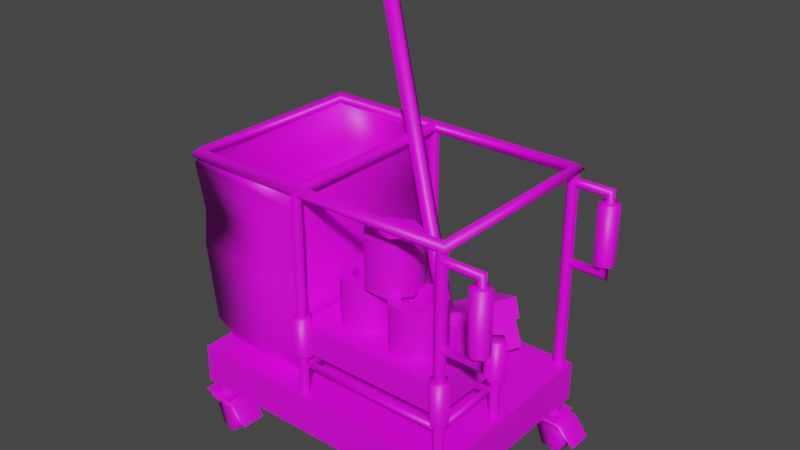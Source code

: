 # Source: 3291_CleaningTrolley.blend  (saved by Blender 2.90.8; exported with 4.5.12 LTS)
import bpy
from mathutils import Matrix  # noqa: F401  (used for matrix-valued properties, if any)

bpy.ops.wm.read_factory_settings(use_empty=True)
scene = bpy.context.scene
scene.name = 'Scene'

# ---- materials (node trees are filled in below, after node groups)
mat_material_001 = bpy.data.materials.new('Material.001')
mat_material_001.use_transparent_shadow = False

# ---- material node trees
mat_material_001.use_nodes = True; mat_material_001.node_tree.nodes.clear()
_N = mat_material_001.node_tree.nodes; _L = mat_material_001.node_tree.links
n0 = _N.new('ShaderNodeBsdfPrincipled'); n0.name = 'Principled BSDF'; n0.location = (10, 300)
n0.distribution = 'GGX'
n0.subsurface_method = 'BURLEY'
n0.inputs[3].default_value = 1.45
n0.inputs[27].default_value = (0.0, 0.0, 0.0, 1.0)
n0.inputs[28].default_value = 1.0
n1 = _N.new('ShaderNodeOutputMaterial'); n1.name = 'Material Output'; n1.location = (300, 300)
n2 = _N.new('ShaderNodeTexImage'); n2.name = 'Image Texture'; n2.location = (-433, 194)
_L.new(n0.outputs[0], n1.inputs[0])
_L.new(n2.outputs[0], n0.inputs[0])
n1.is_active_output = True

# ---- world
world_world = bpy.data.worlds.new('World'); scene.world = world_world
world_world.use_nodes = True; world_world.node_tree.nodes.clear()
_N = world_world.node_tree.nodes; _L = world_world.node_tree.links
n0 = _N.new('ShaderNodeOutputWorld'); n0.name = 'World Output'; n0.location = (300, 300)
n1 = _N.new('ShaderNodeBackground'); n1.name = 'Background'; n1.location = (10, 300)
n1.inputs[0].default_value = (0.05088, 0.05088, 0.05088, 1.0)
_L.new(n1.outputs[0], n0.inputs[0])
n0.is_active_output = True
world_world.color = (0.05088, 0.05088, 0.05088)
world_world.use_sun_shadow = False
world_world.sun_shadow_jitter_overblur = 0.0

# ---- meshes
me_3291_cleaningtrolley = bpy.data.meshes.new('3291_CleaningTrolley')
me_3291_cleaningtrolley.from_pydata([(-0.1715, -0.08213, 0.1092), (-0.1717, -0.09742, 0.3503), (-0.1764, 0.09649, 0.1103), (-0.1717, 0.1094, 0.3503), (-0.05991, -0.08213, 0.1092), (-0.04689, -0.09742, 0.3503), (-0.05991, 0.09412, 0.1092), (-0.04689, 0.1094, 0.3503), (-0.1878, -0.1084, 0.343), (-0.1878, 0.1204, 0.3298), (-0.03765, 0.1204, 0.3298), (-0.03765, -0.1084, 0.3298), (-0.1826, 0.1188, 0.1821), (-0.04068, 0.1192, 0.2318), (-0.04068, -0.1072, 0.2318), (-0.183, -0.1072, 0.2444), (-0.1866, -0.09983, 0.2837), (-0.1772, 0.1118, 0.2922), (-0.04434, 0.1118, 0.2837), (-0.04434, -0.09983, 0.2837), (-0.04456, 0.1184, 0.1545), (-0.04456, -0.1065, 0.173), (-0.1839, -0.09685, 0.1417), (-0.05022, 0.1098, 0.1289), (-0.05022, -0.09776, 0.1289), (-0.1847, -0.1034, 0.3503), (-0.1847, 0.1153, 0.3503), (-0.04079, 0.1153, 0.3503), (-0.04079, -0.1034, 0.3503), (-0.1601, -0.06311, 0.1417), (-0.1543, 0.0578, 0.1402), (-0.06745, 0.06529, 0.1417), (-0.06711, -0.0658, 0.1644), (-0.165, 0.09805, 0.3046), (-0.0438, 0.1069, 0.3136), (-0.0438, -0.09493, 0.3046), (-0.1782, -0.09493, 0.3046), (-0.1695, 0.1025, 0.2371), (-0.1695, -0.09046, 0.2227), (-0.0601, 0.09479, 0.1937), (-0.04987, -0.09311, 0.2547), (-0.1856, -0.1166, 0.06332), (-0.1856, -0.1166, 0.1108), (-0.1856, 0.1268, 0.06332), (-0.1856, 0.1268, 0.1108), (0.1622, -0.1166, 0.06332), (0.1622, -0.1166, 0.1108), (0.1622, 0.1268, 0.06332), (0.1622, 0.1268, 0.1108), (-0.03612, -0.1137, 0.109), (-0.03612, -0.1137, 0.3527), (-0.04367, -0.1064, 0.109), (-0.04367, -0.1064, 0.3527), (-0.02857, -0.1064, 0.109), (-0.02857, -0.1064, 0.3527), (-0.03612, -0.09902, 0.109), (-0.03612, -0.09902, 0.3527), (0.1499, -0.1137, 0.109), (0.1499, -0.1137, 0.3527), (0.1424, -0.1064, 0.109), (0.1424, -0.1064, 0.3527), (0.1575, -0.1064, 0.109), (0.1575, -0.1064, 0.3527), (0.1499, -0.09902, 0.109), (0.1499, -0.09902, 0.3527), (-0.03612, 0.1108, 0.109), (-0.03612, 0.1108, 0.3527), (-0.04367, 0.1181, 0.109), (-0.04367, 0.1181, 0.3527), (-0.02857, 0.1181, 0.109), (-0.02857, 0.1181, 0.3527), (-0.03612, 0.1255, 0.109), (-0.03612, 0.1255, 0.3527), (-0.1885, 0.1263, 0.3537), (-0.1741, 0.1114, 0.3537), (-0.181, 0.1186, 0.3612), (-0.181, 0.1186, 0.3461), (-0.181, -0.1061, 0.3612), (-0.181, -0.1061, 0.3461), (-0.1741, -0.09887, 0.3537), (-0.1885, -0.1138, 0.3537), (0.1592, 0.1263, 0.3537), (0.1448, 0.1114, 0.3537), (0.1517, 0.1186, 0.3612), (0.1517, 0.1186, 0.3461), (0.1517, -0.1061, 0.3612), (0.1517, -0.1061, 0.3461), (0.1448, -0.09887, 0.3537), (0.1592, -0.1138, 0.3537), (-0.02811, -0.1057, 0.3537), (-0.02811, 0.1178, 0.3537), (-0.03566, -0.1057, 0.3614), (-0.03566, 0.1178, 0.3614), (-0.03566, -0.1057, 0.3459), (-0.03566, 0.1178, 0.3459), (-0.04321, -0.1057, 0.3537), (-0.04321, 0.1178, 0.3537), (0.1499, 0.1108, 0.109), (0.1499, 0.1108, 0.3527), (0.1424, 0.1181, 0.109), (0.1424, 0.1181, 0.3527), (0.1575, 0.1181, 0.109), (0.1575, 0.1181, 0.3527), (0.1499, 0.1255, 0.109), (0.1499, 0.1255, 0.3527), (-0.03577, -0.1064, 0.1633), (-0.03577, -0.1064, 0.1985), (-0.03577, -0.00994, 0.1633), (-0.03577, -0.00994, 0.1985), (0.1475, -0.1064, 0.1633), (0.1475, -0.1064, 0.1985), (0.1475, -0.00994, 0.1633), (0.1475, -0.00994, 0.1985), (0.1503, -0.1063, 0.3336), (0.1503, -0.1063, 0.2491), (0.201, -0.1063, 0.3456), (0.19, -0.1063, 0.3333), (0.1947, -0.1112, 0.3388), (0.1947, -0.1014, 0.3388), (0.1947, -0.1112, 0.2438), (0.1947, -0.1014, 0.2438), (0.19, -0.1063, 0.2494), (0.201, -0.1063, 0.2371), (0.1505, -0.1063, 0.3453), (0.1504, -0.1116, 0.3393), (0.1505, -0.1116, 0.2434), (0.1507, -0.1063, 0.2374), (0.1501, -0.101, 0.3393), (0.1503, -0.101, 0.2434), (0.1503, 0.1186, 0.3336), (0.1503, 0.1186, 0.2491), (0.201, 0.1186, 0.3456), (0.19, 0.1186, 0.3333), (0.1947, 0.1137, 0.3388), (0.1947, 0.1235, 0.3388), (0.1947, 0.1137, 0.2438), (0.1947, 0.1235, 0.2438), (0.19, 0.1186, 0.2494), (0.201, 0.1186, 0.2371), (0.1505, 0.1186, 0.3453), (0.1504, 0.1133, 0.3393), (0.1505, 0.1133, 0.2434), (0.1507, 0.1186, 0.2374), (0.1501, 0.1238, 0.3393), (0.1503, 0.1238, 0.2434), (-0.1853, -0.1157, 0.03817), (-0.1878, -0.1157, 0.04801), (-0.1853, -0.08795, 0.03817), (-0.1878, -0.08795, 0.04801), (-0.1556, -0.1172, 0.03798), (-0.1465, -0.1172, 0.04214), (-0.1556, -0.08644, 0.03798), (-0.1465, -0.08644, 0.04214), (-0.1304, -0.08644, 0.01947), (-0.1304, -0.1172, 0.01947), (0.1343, -0.1157, 0.03817), (0.1318, -0.1157, 0.04801), (0.1343, -0.08795, 0.03817), (0.1318, -0.08795, 0.04801), (0.164, -0.1172, 0.03798), (0.1731, -0.1172, 0.04214), (0.164, -0.08644, 0.03798), (0.1731, -0.08644, 0.04214), (0.1891, -0.08644, 0.01947), (0.1891, -0.1172, 0.01947), (-0.1853, 0.09855, 0.03817), (-0.1878, 0.09855, 0.04801), (-0.1853, 0.1263, 0.03817), (-0.1878, 0.1263, 0.04801), (-0.1556, 0.09703, 0.03798), (-0.1465, 0.09703, 0.04214), (-0.1556, 0.1278, 0.03798), (-0.1465, 0.1278, 0.04214), (-0.1304, 0.1278, 0.01947), (-0.1304, 0.09703, 0.01947), (0.1343, 0.09855, 0.03817), (0.1318, 0.09855, 0.04801), (0.1343, 0.1263, 0.03817), (0.1318, 0.1263, 0.04801), (0.164, 0.09703, 0.03798), (0.1731, 0.09703, 0.04214), (0.164, 0.1278, 0.03798), (0.1731, 0.1278, 0.04214), (0.1891, 0.1278, 0.01947), (0.1891, 0.09703, 0.01947), (0.1499, -0.1192, 0.1594), (0.1499, -0.1192, 0.2059), (0.1368, -0.1064, 0.1594), (0.1368, -0.1064, 0.2059), (0.1631, -0.1064, 0.1594), (0.1631, -0.1064, 0.2059), (0.1499, -0.09355, 0.1594), (0.1499, -0.09355, 0.2059), (-0.03592, -0.1192, 0.1594), (-0.03592, -0.1192, 0.2059), (-0.04909, -0.1064, 0.1594), (-0.04909, -0.1064, 0.2059), (-0.02274, -0.1064, 0.1594), (-0.02274, -0.1064, 0.2059), (-0.03592, -0.09355, 0.1594), (-0.03592, -0.09355, 0.2059), (-0.03612, -0.0174, 0.109), (-0.03612, -0.0174, 0.1921), (-0.04367, -0.01006, 0.109), (-0.04367, -0.01006, 0.1921), (-0.02857, -0.01006, 0.109), (-0.02857, -0.01006, 0.1921), (-0.03612, -0.002717, 0.109), (-0.03612, -0.002717, 0.1921), (0.1499, -0.0174, 0.109), (0.1499, -0.0174, 0.1921), (0.1424, -0.01006, 0.109), (0.1424, -0.01006, 0.1921), (0.1575, -0.01006, 0.109), (0.1575, -0.01006, 0.1921), (0.1499, -0.002717, 0.109), (0.1499, -0.002717, 0.1921), (0.1499, -0.02287, 0.1594), (0.1499, -0.02287, 0.2059), (0.1368, -0.01006, 0.1594), (0.1368, -0.01006, 0.2059), (0.1631, -0.01006, 0.1594), (0.1631, -0.01006, 0.2059), (0.1499, 0.002751, 0.1594), (0.1499, 0.002751, 0.2059), (-0.03592, -0.02287, 0.1594), (-0.03592, -0.02287, 0.2059), (-0.04909, -0.01006, 0.1594), (-0.04909, -0.01006, 0.2059), (-0.02274, -0.01006, 0.1594), (-0.02274, -0.01006, 0.2059), (-0.03592, 0.002751, 0.1594), (-0.03592, 0.002751, 0.2059), (0.03597, 0.04796, 0.1601), (-0.1102, 0.1059, 0.5633), (0.04847, 0.0533, 0.164), (-0.0977, 0.1113, 0.5672), (0.04038, 0.03542, 0.1638), (-0.1058, 0.09338, 0.567), (0.05288, 0.04077, 0.1678), (-0.09328, 0.09873, 0.5709), (0.05576, 0.121, 0.1395), (0.04724, 0.1244, 0.163), (0.105, 0.1001, 0.1617), (0.09645, 0.1035, 0.1852), (-0.006087, -0.0157, 0.1382), (-0.0146, -0.01232, 0.1616), (0.04312, -0.03661, 0.1604), (0.03461, -0.03323, 0.1839), (0.0665, 0.114, 0.1083), (0.05469, 0.1166, 0.142), (0.1144, 0.09368, 0.13), (0.1009, 0.09691, 0.1629), (0.00626, -0.01915, 0.107), (-0.003434, -0.01194, 0.1408), (0.0542, -0.03952, 0.1287), (0.04281, -0.03159, 0.1617), (-0.03771, -0.01013, 0.1434), (-0.02731, -0.02151, 0.1434), (-0.03214, -0.01608, 0.1487), (-0.03214, -0.01608, 0.1382), (-0.03214, -0.1002, 0.1487), (-0.03214, -0.1002, 0.1382), (-0.02731, -0.09475, 0.1434), (-0.03771, -0.1061, 0.1434), (0.15, -0.01013, 0.1434), (0.1396, -0.02151, 0.1434), (0.1445, -0.01608, 0.1487), (0.1445, -0.01608, 0.1382), (0.1445, -0.1002, 0.1487), (0.1445, -0.1002, 0.1382), (0.1396, -0.09475, 0.1434), (0.15, -0.1061, 0.1434), (0.01455, -0.0365, 0.2564), (0.02907, -0.0433, 0.2564), (0.04098, -0.03406, 0.2564), (0.01455, -0.02169, 0.2564), (0.1954, -0.1064, 0.3284), (0.1954, -0.09508, 0.2563), (0.1954, -0.09508, 0.3284), (0.2055, -0.1008, 0.2563), (0.2055, -0.1008, 0.3284), (0.2055, -0.1121, 0.2563), (0.2055, -0.1121, 0.3284), (0.1954, -0.1178, 0.2563), (0.1954, -0.1178, 0.3284), (0.1853, -0.1121, 0.2563), (0.1853, -0.1121, 0.3284), (0.1853, -0.1008, 0.2563), (0.1853, -0.1008, 0.3284), (0.1954, 0.1184, 0.3284), (0.1954, 0.1298, 0.2563), (0.1954, 0.1298, 0.3284), (0.2055, 0.1241, 0.2563), (0.2055, 0.1241, 0.3284), (0.2055, 0.1128, 0.2563), (0.2055, 0.1128, 0.3284), (0.1954, 0.1071, 0.2563), (0.1954, 0.1071, 0.3284), (0.1853, 0.1128, 0.2563), (0.1853, 0.1128, 0.3284), (0.1853, 0.1241, 0.2563), (0.1853, 0.1241, 0.3284), (-0.1716, -0.09057, 0.04266), (-0.1716, -0.09057, 0.06678), (-0.1594, -0.09915, 0.04266), (-0.1594, -0.09915, 0.06678), (-0.1641, -0.113, 0.04266), (-0.1641, -0.113, 0.06678), (-0.1791, -0.113, 0.04266), (-0.1791, -0.113, 0.06678), (-0.1837, -0.09915, 0.04266), (-0.1837, -0.09915, 0.06678), (-0.1615, -0.09315, 0.02081), (-0.1662, -0.1109, 0.02081), (-0.1505, -0.09595, 0.04083), (-0.1553, -0.1137, 0.04083), (-0.1396, -0.09874, 0.02081), (-0.1444, -0.1165, 0.02081), (-0.1505, -0.09595, 0.0007799), (-0.1553, -0.1137, 0.0007798), (-0.1724, -0.09036, 0.0007799), (-0.1772, -0.1081, 0.0007799), (-0.1833, -0.08757, 0.02081), (-0.1881, -0.1053, 0.02081), (-0.1724, -0.09036, 0.04083), (-0.1772, -0.1081, 0.04083), (0.148, -0.09057, 0.04266), (0.148, -0.09057, 0.06678), (0.1602, -0.09915, 0.04266), (0.1602, -0.09915, 0.06678), (0.1555, -0.113, 0.04266), (0.1555, -0.113, 0.06678), (0.1405, -0.113, 0.04266), (0.1405, -0.113, 0.06678), (0.1359, -0.09915, 0.04266), (0.1359, -0.09915, 0.06678), (0.1581, -0.09315, 0.02081), (0.1534, -0.1109, 0.02081), (0.1691, -0.09595, 0.04083), (0.1643, -0.1137, 0.04083), (0.18, -0.09874, 0.02081), (0.1752, -0.1165, 0.02081), (0.1691, -0.09595, 0.0007798), (0.1643, -0.1137, 0.0007798), (0.1472, -0.09036, 0.0007798), (0.1424, -0.1081, 0.0007798), (0.1363, -0.08757, 0.02081), (0.1315, -0.1053, 0.02081), (0.1472, -0.09036, 0.04083), (0.1424, -0.1081, 0.04083), (-0.1716, 0.1237, 0.04266), (-0.1716, 0.1237, 0.06678), (-0.1594, 0.1151, 0.04266), (-0.1594, 0.1151, 0.06678), (-0.1641, 0.1012, 0.04266), (-0.1641, 0.1012, 0.06678), (-0.1791, 0.1012, 0.04266), (-0.1791, 0.1012, 0.06678), (-0.1837, 0.1151, 0.04266), (-0.1837, 0.1151, 0.06678), (-0.1615, 0.1211, 0.02081), (-0.1662, 0.1033, 0.02081), (-0.1505, 0.1183, 0.04083), (-0.1553, 0.1006, 0.04083), (-0.1396, 0.1155, 0.02081), (-0.1444, 0.09776, 0.02081), (-0.1505, 0.1183, 0.0007798), (-0.1553, 0.1006, 0.0007798), (-0.1724, 0.1239, 0.0007799), (-0.1772, 0.1061, 0.0007798), (-0.1833, 0.1267, 0.02081), (-0.1881, 0.1089, 0.02081), (-0.1724, 0.1239, 0.04083), (-0.1772, 0.1061, 0.04083), (0.148, 0.1237, 0.04266), (0.148, 0.1237, 0.06678), (0.1602, 0.1151, 0.04266), (0.1602, 0.1151, 0.06678), (0.1555, 0.1012, 0.04266), (0.1555, 0.1012, 0.06678), (0.1405, 0.1012, 0.04266), (0.1405, 0.1012, 0.06678), (0.1359, 0.1151, 0.04266), (0.1359, 0.1151, 0.06678), (0.1581, 0.1211, 0.02081), (0.1534, 0.1033, 0.02081), (0.1691, 0.1183, 0.04083), (0.1643, 0.1006, 0.04083), (0.18, 0.1155, 0.02081), (0.1752, 0.09776, 0.02081), (0.1691, 0.1183, 0.0007798), (0.1643, 0.1006, 0.0007798), (0.1472, 0.1239, 0.0007798), (0.1424, 0.1061, 0.0007798), (0.1363, 0.1267, 0.02081), (0.1315, 0.1089, 0.02081), (0.1472, 0.1239, 0.04083), (0.1424, 0.1061, 0.04083), (-0.1904, -0.12, 0.04995), (-0.1532, -0.12, 0.04783), (-0.1904, -0.08368, 0.04995), (-0.1532, -0.08368, 0.04783), (0.1292, -0.12, 0.04995), (0.1664, -0.12, 0.04783), (0.1292, -0.0836, 0.04995), (0.1664, -0.0836, 0.04783), (-0.1904, 0.0931, 0.04995), (-0.1532, 0.0931, 0.04783), (-0.1904, 0.1295, 0.04995), (-0.1532, 0.1295, 0.04783), (0.1292, 0.0931, 0.04995), (0.1664, 0.0931, 0.04783), (0.1292, 0.1295, 0.04995), (0.1664, 0.1295, 0.04783), (-0.09996, 0.08298, 0.5657), (-0.06501, 0.08735, 0.5529), (-0.1079, 0.122, 0.5564), (-0.07297, 0.1264, 0.5436)], [], [(8, 25, 26, 9), (9, 26, 27, 10), (10, 27, 28, 11), (11, 28, 25, 8), (39, 37, 30, 31), (19, 11, 8, 16), (18, 10, 11, 19), (17, 9, 10, 18), (16, 8, 9, 17), (22, 15, 12), (12, 13, 20), (20, 13, 14, 21), (21, 14, 15, 22), (15, 16, 17, 12), (12, 17, 18, 13), (13, 18, 19, 14), (14, 19, 16, 15), (24, 21, 22), (23, 20, 21, 24), (2, 12, 20, 23), (22, 12, 2), (0, 22, 2), (2, 23, 6), (6, 23, 24, 4), (4, 24, 22, 0), (1, 3, 26, 25), (3, 7, 27, 26), (7, 5, 28, 27), (5, 1, 25, 28), (31, 30, 29, 32), (40, 39, 31, 32), (37, 38, 29, 30), (38, 40, 32, 29), (1, 5, 35, 36), (3, 1, 36, 33), (5, 7, 34, 35), (7, 3, 33, 34), (36, 35, 40, 38), (33, 36, 38, 37), (35, 34, 39, 40), (34, 33, 37, 39), (41, 42, 44, 43), (47, 48, 46, 45), (43, 44, 48, 47), (45, 46, 42, 41), (48, 44, 42, 46), (49, 50, 52, 51), (51, 52, 56, 55), (55, 56, 54, 53), (53, 54, 50, 49), (57, 58, 60, 59), (59, 60, 64, 63), (63, 64, 62, 61), (61, 62, 58, 57), (65, 66, 68, 67), (67, 68, 72, 71), (71, 72, 70, 69), (69, 70, 66, 65), (83, 75, 74, 82), (80, 73, 76, 78), (80, 77, 75, 73), (76, 74, 79, 78), (74, 75, 77, 79), (85, 77, 80, 88), (81, 73, 75, 83), (84, 76, 73, 81), (88, 86, 84, 81), (88, 81, 83, 85), (84, 86, 87, 82), (82, 87, 85, 83), (86, 78, 79, 87), (88, 80, 78, 86), (87, 79, 77, 85), (82, 74, 76, 84), (89, 90, 92, 91), (91, 92, 96, 95), (95, 96, 94, 93), (93, 94, 90, 89), (97, 98, 100, 99), (99, 100, 104, 103), (103, 104, 102, 101), (101, 102, 98, 97), (111, 112, 110, 109), (107, 108, 112, 111), (109, 110, 106, 105), (112, 108, 106, 110), (117, 124, 113, 116), (119, 125, 126, 122), (115, 123, 124, 117), (118, 127, 123, 115), (122, 120, 118, 115), (122, 115, 117, 119), (118, 120, 121, 116), (116, 121, 119, 117), (120, 128, 114, 121), (122, 126, 128, 120), (121, 114, 125, 119), (116, 113, 127, 118), (133, 140, 129, 132), (135, 141, 142, 138), (131, 139, 140, 133), (134, 143, 139, 131), (138, 136, 134, 131), (138, 131, 133, 135), (134, 136, 137, 132), (132, 137, 135, 133), (136, 144, 130, 137), (138, 142, 144, 136), (137, 130, 141, 135), (132, 129, 143, 134), (145, 146, 148, 147), (147, 148, 152, 151), (152, 150, 154, 153), (149, 150, 146, 145), (152, 148, 146, 150), (151, 152, 153), (150, 149, 154), (149, 151, 153, 154), (155, 156, 158, 157), (157, 158, 162, 161), (162, 160, 164, 163), (159, 160, 156, 155), (162, 158, 156, 160), (161, 162, 163), (160, 159, 164), (159, 161, 163, 164), (165, 166, 168, 167), (167, 168, 172, 171), (172, 170, 174, 173), (169, 170, 166, 165), (172, 168, 166, 170), (171, 172, 173), (170, 169, 174), (169, 171, 173, 174), (175, 176, 178, 177), (177, 178, 182, 181), (182, 180, 184, 183), (179, 180, 176, 175), (182, 178, 176, 180), (181, 182, 183), (180, 179, 184), (179, 181, 183, 184), (185, 186, 188, 187), (187, 188, 192, 191), (191, 192, 190, 189), (189, 190, 186, 185), (192, 188, 186, 190), (193, 194, 196, 195), (195, 196, 200, 199), (199, 200, 198, 197), (197, 198, 194, 193), (200, 196, 194, 198), (201, 202, 204, 203), (203, 204, 208, 207), (207, 208, 206, 205), (205, 206, 202, 201), (209, 210, 212, 211), (211, 212, 216, 215), (215, 216, 214, 213), (213, 214, 210, 209), (217, 218, 220, 219), (219, 220, 224, 223), (223, 224, 222, 221), (221, 222, 218, 217), (224, 220, 218, 222), (225, 226, 228, 227), (227, 228, 232, 231), (231, 232, 230, 229), (229, 230, 226, 225), (232, 228, 226, 230), (233, 234, 236, 235), (235, 236, 240, 239), (239, 240, 238, 237), (237, 238, 234, 233), (240, 236, 234, 238), (241, 242, 244, 243), (243, 244, 248, 247), (247, 248, 246, 245), (245, 246, 242, 241), (248, 244, 242, 246), (249, 250, 252, 251), (251, 252, 256, 255), (255, 256, 254, 253), (253, 254, 250, 249), (251, 255, 253, 249), (256, 252, 250, 254), (267, 259, 258, 266), (264, 257, 260, 262), (264, 261, 259, 257), (260, 258, 263, 262), (258, 259, 261, 263), (269, 261, 264, 272), (265, 257, 259, 267), (268, 260, 257, 265), (272, 270, 268, 265), (272, 265, 267, 269), (268, 270, 271, 266), (266, 271, 269, 267), (270, 262, 263, 271), (272, 264, 262, 270), (271, 263, 261, 269), (266, 258, 260, 268), (273, 274, 275, 276), (277, 281, 279), (278, 279, 281, 280), (277, 283, 281), (280, 281, 283, 282), (277, 285, 283), (282, 283, 285, 284), (277, 287, 285), (284, 285, 287, 286), (277, 289, 287), (286, 287, 289, 288), (277, 279, 289), (288, 289, 279, 278), (290, 294, 292), (291, 292, 294, 293), (290, 296, 294), (293, 294, 296, 295), (290, 298, 296), (295, 296, 298, 297), (290, 300, 298), (297, 298, 300, 299), (290, 302, 300), (299, 300, 302, 301), (290, 292, 302), (301, 302, 292, 291), (303, 304, 306, 305), (305, 306, 308, 307), (307, 308, 310, 309), (309, 310, 312, 311), (311, 312, 304, 303), (313, 315, 317), (314, 318, 316), (315, 316, 318, 317), (313, 317, 319), (314, 320, 318), (317, 318, 320, 319), (313, 319, 321), (314, 322, 320), (313, 321, 323), (314, 324, 322), (321, 322, 324, 323), (313, 323, 325), (314, 326, 324), (323, 324, 326, 325), (313, 325, 315), (314, 316, 326), (325, 326, 316, 315), (327, 328, 330, 329), (329, 330, 332, 331), (331, 332, 334, 333), (333, 334, 336, 335), (335, 336, 328, 327), (337, 339, 341), (338, 342, 340), (339, 340, 342, 341), (337, 341, 343), (338, 344, 342), (341, 342, 344, 343), (337, 343, 345), (338, 346, 344), (337, 345, 347), (338, 348, 346), (345, 346, 348, 347), (337, 347, 349), (338, 350, 348), (347, 348, 350, 349), (337, 349, 339), (338, 340, 350), (349, 350, 340, 339), (351, 352, 354, 353), (353, 354, 356, 355), (355, 356, 358, 357), (357, 358, 360, 359), (359, 360, 352, 351), (361, 363, 365), (362, 366, 364), (363, 364, 366, 365), (361, 365, 367), (362, 368, 366), (365, 366, 368, 367), (361, 367, 369), (362, 370, 368), (361, 369, 371), (362, 372, 370), (369, 370, 372, 371), (361, 371, 373), (362, 374, 372), (371, 372, 374, 373), (361, 373, 363), (362, 364, 374), (373, 374, 364, 363), (375, 376, 378, 377), (377, 378, 380, 379), (379, 380, 382, 381), (381, 382, 384, 383), (383, 384, 376, 375), (385, 387, 389), (386, 390, 388), (387, 388, 390, 389), (385, 389, 391), (386, 392, 390), (389, 390, 392, 391), (385, 391, 393), (386, 394, 392), (385, 393, 395), (386, 396, 394), (393, 394, 396, 395), (385, 395, 397), (386, 398, 396), (395, 396, 398, 397), (385, 397, 387), (386, 388, 398), (397, 398, 388, 387), (399, 400, 402, 401), (403, 404, 406, 405), (407, 408, 410, 409), (411, 412, 414, 413), (415, 416, 418, 417)])
me_3291_cleaningtrolley.polygons.foreach_set('use_smooth', [1, 1, 1, 1, 1, 1, 1, 1, 1, 1, 1, 1, 1, 1, 1, 1, 1, 1, 1, 1, 1, 1, 1, 1, 1, 1, 1, 1, 1, 1, 1, 1, 1, 1, 1, 1, 1, 1, 1, 1, 1, 0, 0, 0, 0, 0, 1, 1, 1, 1, 1, 1, 1, 1, 1, 1, 1, 1, 1, 1, 1, 1, 1, 1, 1, 1, 1, 1, 1, 1, 1, 1, 1, 1, 1, 1, 1, 1, 1, 1, 1, 1, 0, 0, 0, 0, 1, 1, 1, 1, 1, 1, 1, 1, 1, 1, 1, 1, 1, 1, 1, 1, 1, 1, 1, 1, 1, 1, 1, 1, 1, 1, 1, 1, 1, 1, 1, 1, 1, 1, 1, 1, 1, 1, 1, 1, 1, 1, 1, 1, 1, 1, 1, 1, 1, 1, 1, 1, 1, 1, 1, 1, 1, 1, 1, 1, 1, 1, 1, 1, 1, 1, 1, 1, 1, 1, 1, 1, 1, 1, 1, 1, 1, 1, 1, 1, 1, 1, 1, 1, 1, 1, 1, 1, 1, 0, 0, 0, 0, 0, 0, 0, 0, 0, 0, 0, 1, 1, 1, 1, 1, 1, 1, 1, 1, 1, 1, 1, 1, 1, 1, 1, 1, 1, 1, 1, 1, 1, 1, 1, 1, 1, 1, 1, 1, 1, 1, 1, 1, 1, 1, 1, 1, 1, 1, 1, 1, 1, 1, 1, 1, 1, 1, 1, 1, 1, 1, 1, 1, 1, 1, 1, 1, 1, 1, 1, 1, 1, 1, 1, 1, 1, 1, 1, 1, 1, 1, 1, 1, 1, 1, 1, 1, 1, 1, 1, 1, 1, 1, 1, 1, 1, 1, 1, 1, 1, 1, 1, 1, 1, 1, 1, 1, 1, 1, 1, 1, 1, 1, 1, 1, 1, 1, 1, 1, 1, 1, 1, 1, 1, 1, 1, 1, 1, 1, 1, 1, 1, 1, 1, 1, 1, 1, 1, 1, 0, 0, 0, 0, 0])
_k = set([(145, 146), (145, 147), (145, 149), (146, 148), (147, 148), (147, 151), (149, 151), (149, 154), (151, 153), (153, 154), (155, 156), (155, 157), (155, 159), (156, 158), (157, 158), (157, 161), (159, 164), (161, 163), (163, 164), (165, 166), (165, 167), (165, 169), (166, 168), (167, 168), (167, 171), (169, 174), (171, 173), (173, 174), (175, 176), (175, 177), (175, 179), (176, 178), (177, 178), (177, 181), (179, 184), (181, 183), (183, 184), (273, 274), (275, 276)])
me_3291_cleaningtrolley.attributes.new('sharp_edge', 'BOOLEAN', 'EDGE').data.foreach_set('value', [ (min(e.vertices), max(e.vertices)) in _k for e in me_3291_cleaningtrolley.edges])
_uv = me_3291_cleaningtrolley.uv_layers.new(name='UVMap')
_uv.uv.foreach_set('vector', [0.1154, 0.0317, 0.1163, 0.02608, 0.2624, 0.01244, 0.2629, 0.02863, 0.2629, 0.02863, 0.2624, 0.01244, 0.3602, 0.02603, 0.3575, 0.03965, 0.3575, 0.03965, 0.3602, 0.02603, 0.5052, 0.05059, 0.5063, 0.0649, 0.0125, 0.03116, 0.01712, 0.01382, 0.1163, 0.02608, 0.1154, 0.0317, 0.1863, 0.3219, 0.2489, 0.2894, 0.2539, 0.3613, 0.1892, 0.3613, 0.0157, 0.07217, 0.0125, 0.03116, 0.1154, 0.0317, 0.1194, 0.0722, 0.3537, 0.06897, 0.3575, 0.03965, 0.5063, 0.0649, 0.4935, 0.09829, 0.2632, 0.05543, 0.2629, 0.02863, 0.3575, 0.03965, 0.3537, 0.06897, 0.1194, 0.0722, 0.1154, 0.0317, 0.2629, 0.02863, 0.2632, 0.05543, 0.1265, 0.164, 0.1169, 0.09794, 0.2642, 0.1307, 0.2642, 0.1307, 0.3486, 0.1011, 0.3419, 0.1455, 0.3419, 0.1455, 0.3486, 0.1011, 0.4916, 0.1321, 0.482, 0.1733, 0.02261, 0.1613, 0.01483, 0.1143, 0.1169, 0.09794, 0.1265, 0.164, 0.1169, 0.09794, 0.1194, 0.0722, 0.2632, 0.05543, 0.2642, 0.1307, 0.2642, 0.1307, 0.2632, 0.05543, 0.3537, 0.06897, 0.3486, 0.1011, 0.3486, 0.1011, 0.3537, 0.06897, 0.4935, 0.09829, 0.4916, 0.1321, 0.01483, 0.1143, 0.0157, 0.07217, 0.1194, 0.0722, 0.1169, 0.09794, 0.03609, 0.1969, 0.02261, 0.1613, 0.1265, 0.164, 0.3411, 0.1618, 0.3419, 0.1455, 0.482, 0.1733, 0.467, 0.2025, 0.2617, 0.1852, 0.2642, 0.1307, 0.3419, 0.1455, 0.3411, 0.1618, 0.1265, 0.164, 0.2642, 0.1307, 0.2617, 0.1852, 0.1311, 0.1889, 0.1265, 0.164, 0.2617, 0.1852, 0.2617, 0.1852, 0.3411, 0.1618, 0.342, 0.1772, 0.342, 0.1772, 0.3411, 0.1618, 0.467, 0.2025, 0.4518, 0.2139, 0.04876, 0.2134, 0.03609, 0.1969, 0.1265, 0.164, 0.1311, 0.1889, 0.6194, 0.156, 0.6194, 0.01637, 0.6281, 0.01237, 0.6281, 0.16, 0.6194, 0.01637, 0.5351, 0.01637, 0.531, 0.01237, 0.6281, 0.01237, 0.5351, 0.01637, 0.5351, 0.156, 0.531, 0.16, 0.531, 0.01237, 0.5351, 0.156, 0.6194, 0.156, 0.6281, 0.16, 0.531, 0.16, 0.8808, 0.6966, 0.9391, 0.7046, 0.9404, 0.7863, 0.8758, 0.7863, 0.05039, 0.3326, 0.1863, 0.3219, 0.1892, 0.3613, 0.09725, 0.3887, 0.2489, 0.2894, 0.3643, 0.3212, 0.3407, 0.3733, 0.2539, 0.3613, 0.3643, 0.3212, 0.4448, 0.3328, 0.4064, 0.3889, 0.3407, 0.3733, 0.3896, 0.2452, 0.4685, 0.2722, 0.4605, 0.3018, 0.3784, 0.2729, 0.252, 0.2104, 0.3896, 0.2452, 0.3784, 0.2729, 0.2517, 0.2437, 0.02403, 0.2664, 0.1641, 0.22, 0.1675, 0.2449, 0.03659, 0.2979, 0.1641, 0.22, 0.252, 0.2104, 0.2517, 0.2437, 0.1675, 0.2449, 0.3784, 0.2729, 0.4605, 0.3018, 0.4448, 0.3328, 0.3643, 0.3212, 0.2517, 0.2437, 0.3784, 0.2729, 0.3643, 0.3212, 0.2489, 0.2894, 0.03659, 0.2979, 0.1675, 0.2449, 0.1863, 0.3219, 0.05039, 0.3326, 0.1675, 0.2449, 0.2517, 0.2437, 0.2489, 0.2894, 0.1863, 0.3219, 0.7293, 0.7504, 0.7052, 0.7504, 0.7052, 0.5659, 0.7293, 0.5659, 0.7293, 0.3814, 0.7052, 0.3814, 0.7052, 0.1969, 0.7293, 0.1969, 0.7293, 0.5659, 0.7052, 0.5659, 0.7052, 0.3814, 0.7293, 0.3814, 0.7293, 0.1969, 0.7052, 0.1969, 0.7052, 0.01237, 0.7293, 0.01237, 0.7052, 0.3814, 0.5007, 0.3814, 0.5007, 0.1969, 0.7052, 0.1969, 0.01237, 0.8285, 0.2598, 0.8285, 0.2598, 0.8395, 0.01237, 0.8395, 0.01237, 0.8395, 0.2598, 0.8395, 0.2598, 0.8506, 0.01237, 0.8506, 0.01237, 0.8506, 0.2598, 0.8506, 0.2598, 0.8616, 0.01237, 0.8616, 0.01237, 0.8616, 0.2598, 0.8616, 0.2598, 0.8727, 0.01237, 0.8727, 0.2845, 0.8483, 0.5319, 0.8483, 0.5319, 0.8593, 0.2845, 0.8593, 0.2845, 0.8593, 0.5319, 0.8593, 0.5319, 0.8704, 0.2845, 0.8704, 0.2845, 0.8704, 0.5319, 0.8704, 0.5319, 0.8814, 0.2845, 0.8814, 0.2845, 0.8814, 0.5319, 0.8814, 0.5319, 0.8924, 0.2845, 0.8924, 0.4577, 0.779, 0.7051, 0.779, 0.7051, 0.7901, 0.4577, 0.7901, 0.4577, 0.7901, 0.7051, 0.7901, 0.7051, 0.8011, 0.4577, 0.8011, 0.4577, 0.8011, 0.7051, 0.8011, 0.7051, 0.8122, 0.4577, 0.8122, 0.4577, 0.8122, 0.7051, 0.8122, 0.7051, 0.8232, 0.4577, 0.8232, 0.8522, 0.1848, 0.8485, 0.4243, 0.8433, 0.4208, 0.8441, 0.1842, 0.2623, 0.7691, 0.431, 0.7748, 0.4255, 0.7821, 0.2622, 0.777, 0.2621, 0.801, 0.2622, 0.7931, 0.4237, 0.7941, 0.429, 0.8014, 0.4255, 0.7821, 0.4202, 0.789, 0.2625, 0.785, 0.2622, 0.777, 0.4202, 0.789, 0.4237, 0.7941, 0.2622, 0.7931, 0.2625, 0.785, 0.02149, 0.7939, 0.2622, 0.7931, 0.2621, 0.801, 0.01623, 0.8014, 0.86, 0.1851, 0.8559, 0.4297, 0.8485, 0.4243, 0.8522, 0.1848, 0.836, 0.1843, 0.8359, 0.4256, 0.8283, 0.431, 0.8283, 0.1843, 0.8327, 0.01575, 0.8401, 0.02134, 0.836, 0.1843, 0.8283, 0.1843, 0.8598, 0.01445, 0.86, 0.1851, 0.8522, 0.1848, 0.8522, 0.01992, 0.836, 0.1843, 0.8401, 0.02134, 0.845, 0.02503, 0.8441, 0.1842, 0.8441, 0.1842, 0.845, 0.02503, 0.8522, 0.01992, 0.8522, 0.1848, 0.01992, 0.7812, 0.2622, 0.777, 0.2625, 0.785, 0.02492, 0.7886, 0.01441, 0.7737, 0.2623, 0.7691, 0.2622, 0.777, 0.01992, 0.7812, 0.02492, 0.7886, 0.2625, 0.785, 0.2622, 0.7931, 0.02149, 0.7939, 0.8441, 0.1842, 0.8433, 0.4208, 0.8359, 0.4256, 0.836, 0.1843, 0.01236, 0.6387, 0.01236, 0.4822, 0.02348, 0.4822, 0.02348, 0.6387, 0.02348, 0.6387, 0.02348, 0.4822, 0.0346, 0.4822, 0.0346, 0.6387, 0.0346, 0.6387, 0.0346, 0.4822, 0.04571, 0.4822, 0.04571, 0.6387, 0.04571, 0.6387, 0.04571, 0.4822, 0.05683, 0.4822, 0.05683, 0.6387, 0.7982, 0.3586, 0.7982, 0.606, 0.7872, 0.606, 0.7872, 0.3586, 0.7872, 0.3586, 0.7872, 0.606, 0.7762, 0.606, 0.7762, 0.3586, 0.7762, 0.3586, 0.7762, 0.606, 0.7651, 0.606, 0.7651, 0.3586, 0.7651, 0.3586, 0.7651, 0.606, 0.7541, 0.606, 0.7541, 0.3586, 0.378, 0.7428, 0.378, 0.7173, 0.4452, 0.7173, 0.4452, 0.7428, 0.2446, 0.7428, 0.2446, 0.7173, 0.378, 0.7173, 0.378, 0.7428, 0.4452, 0.7428, 0.4452, 0.7173, 0.5786, 0.7173, 0.5786, 0.7428, 0.378, 0.7173, 0.378, 0.596, 0.4452, 0.596, 0.4452, 0.7173, 0.03964, 0.7348, 0.02463, 0.6805, 0.03403, 0.678, 0.04708, 0.7263, 0.9103, 0.3489, 0.9099, 0.4048, 0.8998, 0.4045, 0.8998, 0.3409, 0.03138, 0.7449, 0.01506, 0.6832, 0.02463, 0.6805, 0.03964, 0.7348, 0.03953, 0.9078, 0.02443, 0.9625, 0.01495, 0.9594, 0.03127, 0.8977, 0.1685, 0.8977, 0.16, 0.9078, 0.03953, 0.9078, 0.03127, 0.8977, 0.1686, 0.7449, 0.03138, 0.7449, 0.03964, 0.7348, 0.1601, 0.7349, 0.03953, 0.9078, 0.16, 0.9078, 0.1529, 0.9163, 0.04697, 0.9164, 0.04708, 0.7263, 0.153, 0.7263, 0.1601, 0.7349, 0.03964, 0.7348, 0.5703, 0.09818, 0.57, 0.04205, 0.5797, 0.04211, 0.5797, 0.09231, 0.5598, 0.1062, 0.5598, 0.04258, 0.57, 0.04205, 0.5703, 0.09818, 0.9197, 0.3548, 0.9197, 0.405, 0.9099, 0.4048, 0.9103, 0.3489, 0.04697, 0.9164, 0.03394, 0.9647, 0.02443, 0.9625, 0.03953, 0.9078, 0.03964, 0.7348, 0.02463, 0.6805, 0.03403, 0.678, 0.04708, 0.7263, 0.9103, 0.3489, 0.9099, 0.4048, 0.8998, 0.4045, 0.8998, 0.3409, 0.03138, 0.7449, 0.01506, 0.6832, 0.02463, 0.6805, 0.03964, 0.7348, 0.03953, 0.9078, 0.02443, 0.9625, 0.01495, 0.9594, 0.03127, 0.8977, 0.1685, 0.8977, 0.16, 0.9078, 0.03953, 0.9078, 0.03127, 0.8977, 0.1686, 0.7449, 0.03138, 0.7449, 0.03964, 0.7348, 0.1601, 0.7349, 0.03953, 0.9078, 0.16, 0.9078, 0.1529, 0.9163, 0.04698, 0.9164, 0.04708, 0.7263, 0.153, 0.7263, 0.1601, 0.7349, 0.03964, 0.7348, 0.5703, 0.09818, 0.57, 0.04205, 0.5797, 0.04211, 0.5797, 0.09231, 0.5598, 0.1062, 0.5598, 0.04258, 0.57, 0.04205, 0.5703, 0.09818, 0.9197, 0.3548, 0.9197, 0.405, 0.9099, 0.4048, 0.9103, 0.3489, 0.04698, 0.9164, 0.03394, 0.9647, 0.02443, 0.9625, 0.03953, 0.9078, 0.1168, 0.5367, 0.1168, 0.5496, 0.08156, 0.5496, 0.08156, 0.5367, 0.977, 0.5348, 0.9662, 0.5418, 0.9561, 0.4896, 0.9649, 0.4988, 0.2303, 0.9126, 0.2303, 0.9517, 0.1949, 0.9517, 0.1949, 0.9126, 0.2337, 0.6798, 0.2245, 0.671, 0.2767, 0.681, 0.2696, 0.6918, 0.2303, 0.9126, 0.2834, 0.9145, 0.2834, 0.9498, 0.2303, 0.9517, 0.9649, 0.4988, 0.9561, 0.4896, 0.9768, 0.4609, 0.2245, 0.671, 0.2337, 0.6798, 0.1958, 0.6916, 0.4731, 0.9175, 0.5123, 0.9175, 0.5123, 0.9572, 0.4731, 0.9572, 0.1168, 0.5367, 0.1168, 0.5496, 0.08156, 0.5496, 0.08156, 0.5367, 0.977, 0.5348, 0.9662, 0.5418, 0.9561, 0.4896, 0.9649, 0.4988, 0.2303, 0.9126, 0.2303, 0.9517, 0.1949, 0.9517, 0.1949, 0.9126, 0.2337, 0.6798, 0.2245, 0.671, 0.2767, 0.681, 0.2696, 0.6918, 0.2303, 0.9126, 0.2834, 0.9145, 0.2834, 0.9498, 0.2303, 0.9517, 0.9649, 0.4988, 0.9561, 0.4896, 0.9768, 0.4609, 0.2245, 0.671, 0.2337, 0.6798, 0.1958, 0.6916, 0.4731, 0.9175, 0.5123, 0.9175, 0.5123, 0.9572, 0.4731, 0.9572, 0.1168, 0.5367, 0.1168, 0.5496, 0.08156, 0.5496, 0.08156, 0.5367, 0.977, 0.5348, 0.9662, 0.5418, 0.9561, 0.4896, 0.9649, 0.4988, 0.2303, 0.9126, 0.2303, 0.9517, 0.1949, 0.9517, 0.1949, 0.9126, 0.2337, 0.6798, 0.2245, 0.671, 0.2767, 0.681, 0.2696, 0.6918, 0.2303, 0.9126, 0.2834, 0.9145, 0.2834, 0.9498, 0.2303, 0.9517, 0.9649, 0.4988, 0.9561, 0.4896, 0.9768, 0.4609, 0.2245, 0.671, 0.2337, 0.6798, 0.1958, 0.6916, 0.4728, 0.9569, 0.4728, 0.9178, 0.5126, 0.9178, 0.5126, 0.9569, 0.1168, 0.5367, 0.1168, 0.5496, 0.08156, 0.5496, 0.08156, 0.5367, 0.977, 0.5348, 0.9662, 0.5418, 0.9561, 0.4896, 0.9649, 0.4988, 0.2303, 0.9126, 0.2303, 0.9517, 0.1949, 0.9517, 0.1949, 0.9126, 0.2337, 0.6798, 0.2245, 0.671, 0.2767, 0.681, 0.2696, 0.6918, 0.2303, 0.9126, 0.2834, 0.9145, 0.2834, 0.9498, 0.2303, 0.9517, 0.9649, 0.4988, 0.9561, 0.4896, 0.9768, 0.4609, 0.2245, 0.671, 0.2337, 0.6798, 0.1958, 0.6916, 0.5126, 0.9178, 0.5126, 0.9569, 0.4728, 0.9569, 0.4728, 0.9178, 0.8149, 0.9417, 0.8149, 0.8735, 0.845, 0.8735, 0.845, 0.9417, 0.845, 0.9417, 0.845, 0.8735, 0.8752, 0.8735, 0.8752, 0.9417, 0.8752, 0.9417, 0.8752, 0.8735, 0.9054, 0.8735, 0.9054, 0.9417, 0.9054, 0.9417, 0.9054, 0.8735, 0.9355, 0.8735, 0.9355, 0.9417, 0.8752, 0.8735, 0.8752, 0.8433, 0.9054, 0.8433, 0.9054, 0.8735, 0.8505, 0.784, 0.8505, 0.8522, 0.8203, 0.8522, 0.8203, 0.784, 0.8203, 0.784, 0.8203, 0.8522, 0.7901, 0.8522, 0.7901, 0.784, 0.7901, 0.784, 0.7901, 0.8522, 0.76, 0.8522, 0.76, 0.784, 0.76, 0.784, 0.76, 0.8522, 0.7298, 0.8522, 0.7298, 0.784, 0.7901, 0.8522, 0.7901, 0.8824, 0.76, 0.8824, 0.76, 0.8522, 0.847, 0.6009, 0.9764, 0.6009, 0.9764, 0.618, 0.847, 0.618, 0.847, 0.618, 0.9764, 0.618, 0.9764, 0.635, 0.847, 0.635, 0.847, 0.635, 0.9764, 0.635, 0.9764, 0.652, 0.847, 0.652, 0.847, 0.652, 0.9764, 0.652, 0.9764, 0.669, 0.847, 0.669, 0.847, 0.6009, 0.9764, 0.6009, 0.9764, 0.618, 0.847, 0.618, 0.847, 0.618, 0.9764, 0.618, 0.9764, 0.635, 0.847, 0.635, 0.847, 0.635, 0.9764, 0.635, 0.9764, 0.652, 0.847, 0.652, 0.847, 0.652, 0.9764, 0.652, 0.9764, 0.669, 0.847, 0.669, 0.7541, 0.6356, 0.8223, 0.6356, 0.8223, 0.6657, 0.7541, 0.6657, 0.7541, 0.6657, 0.8223, 0.6657, 0.8223, 0.6959, 0.7541, 0.6959, 0.7541, 0.6959, 0.8223, 0.6959, 0.8223, 0.7261, 0.7541, 0.7261, 0.7541, 0.7261, 0.8223, 0.7261, 0.8223, 0.7562, 0.7541, 0.7562, 0.8223, 0.6959, 0.8525, 0.6959, 0.8525, 0.7261, 0.8223, 0.7261, 0.4996, 0.4179, 0.4996, 0.4862, 0.4694, 0.4862, 0.4694, 0.4179, 0.4694, 0.4179, 0.4694, 0.4862, 0.4393, 0.4862, 0.4393, 0.4179, 0.4393, 0.4179, 0.4393, 0.4862, 0.4091, 0.4862, 0.4091, 0.4179, 0.4091, 0.4179, 0.4091, 0.4862, 0.3789, 0.4862, 0.3789, 0.4179, 0.4393, 0.4862, 0.4393, 0.5164, 0.4091, 0.5164, 0.4091, 0.4862, 0.8035, 0.01237, 0.8035, 0.3187, 0.7912, 0.3187, 0.7912, 0.01237, 0.7912, 0.01237, 0.7912, 0.3187, 0.7788, 0.3187, 0.7788, 0.01237, 0.7788, 0.01237, 0.7788, 0.3187, 0.7664, 0.3187, 0.7664, 0.01237, 0.7664, 0.01237, 0.7664, 0.3187, 0.7541, 0.3187, 0.7541, 0.01237, 0.7788, 0.3187, 0.7788, 0.3311, 0.7664, 0.3311, 0.7664, 0.3187, 0.4717, 0.5711, 0.4717, 0.5413, 0.3313, 0.5413, 0.3313, 0.5711, 0.3313, 0.5711, 0.3313, 0.5413, 0.5321, 0.5413, 0.5321, 0.5711, 0.5321, 0.5711, 0.5321, 0.5413, 0.5795, 0.5413, 0.5795, 0.5711, 0.5795, 0.5711, 0.5795, 0.5413, 0.6715, 0.5413, 0.6715, 0.5711, 0.5321, 0.5413, 0.5321, 0.4081, 0.5795, 0.4081, 0.5795, 0.5413, 0.01745, 0.4069, 0.04234, 0.3785, 0.08592, 0.4167, 0.06103, 0.4451, 0.06103, 0.4451, 0.08592, 0.4167, 0.196, 0.513, 0.1711, 0.5415, 0.1711, 0.5415, 0.196, 0.513, 0.2643, 0.5729, 0.2394, 0.6013, 0.2394, 0.6013, 0.2643, 0.5729, 0.3496, 0.6476, 0.3247, 0.676, 0.08578, 0.6389, 0.1711, 0.5415, 0.2394, 0.6013, 0.1541, 0.6987, 0.196, 0.513, 0.2813, 0.4156, 0.3496, 0.4754, 0.2643, 0.5729, 0.9123, 0.1169, 0.9072, 0.3133, 0.9016, 0.3096, 0.903, 0.1156, 0.943, 0.2238, 0.9525, 0.1231, 0.9599, 0.1299, 0.952, 0.2239, 0.9796, 0.2247, 0.9706, 0.2242, 0.9719, 0.1325, 0.9796, 0.1266, 0.9599, 0.1299, 0.9668, 0.1361, 0.9612, 0.2233, 0.952, 0.2239, 0.9668, 0.1361, 0.9719, 0.1325, 0.9706, 0.2242, 0.9612, 0.2233, 0.9682, 0.4219, 0.9706, 0.2242, 0.9796, 0.2247, 0.9766, 0.428, 0.9213, 0.1178, 0.9155, 0.3195, 0.9072, 0.3133, 0.9123, 0.1169, 0.8936, 0.1159, 0.8935, 0.3147, 0.8848, 0.3208, 0.8848, 0.1163, 0.8904, 0.01634, 0.898, 0.02299, 0.8936, 0.1159, 0.8848, 0.1163, 0.9184, 0.01445, 0.9213, 0.1178, 0.9123, 0.1169, 0.9103, 0.02109, 0.8936, 0.1159, 0.898, 0.02299, 0.9029, 0.02693, 0.903, 0.1156, 0.903, 0.1156, 0.9029, 0.02693, 0.9103, 0.02109, 0.9123, 0.1169, 0.9543, 0.4235, 0.952, 0.2239, 0.9612, 0.2233, 0.9624, 0.4182, 0.9456, 0.4297, 0.943, 0.2238, 0.952, 0.2239, 0.9543, 0.4235, 0.9624, 0.4182, 0.9612, 0.2233, 0.9706, 0.2242, 0.9682, 0.4219, 0.903, 0.1156, 0.9016, 0.3096, 0.8935, 0.3147, 0.8936, 0.1159, 0.1718, 0.4086, 0.1685, 0.4219, 0.1559, 0.4248, 0.162, 0.4006, 0.4238, 0.9474, 0.4481, 0.9614, 0.4238, 0.9755, 0.8419, 0.4575, 0.9312, 0.4575, 0.9312, 0.4769, 0.8419, 0.4769, 0.4238, 0.9474, 0.4481, 0.9334, 0.4481, 0.9614, 0.8419, 0.4769, 0.9312, 0.4769, 0.9312, 0.4963, 0.8419, 0.4963, 0.4238, 0.9474, 0.4238, 0.9194, 0.4481, 0.9334, 0.8419, 0.4963, 0.9312, 0.4963, 0.9312, 0.5157, 0.8419, 0.5157, 0.4238, 0.9474, 0.3996, 0.9334, 0.4238, 0.9194, 0.8419, 0.5157, 0.9312, 0.5157, 0.9312, 0.5351, 0.8419, 0.5351, 0.4238, 0.9474, 0.3996, 0.9614, 0.3996, 0.9334, 0.8419, 0.5351, 0.9312, 0.5351, 0.9312, 0.5545, 0.8419, 0.5545, 0.4238, 0.9474, 0.4238, 0.9755, 0.3996, 0.9614, 0.8419, 0.5545, 0.9312, 0.5545, 0.9312, 0.574, 0.8419, 0.574, 0.4238, 0.9474, 0.4481, 0.9614, 0.4238, 0.9755, 0.8419, 0.4575, 0.9312, 0.4575, 0.9312, 0.4769, 0.8419, 0.4769, 0.4238, 0.9474, 0.4481, 0.9334, 0.4481, 0.9614, 0.8419, 0.4769, 0.9312, 0.4769, 0.9312, 0.4963, 0.8419, 0.4963, 0.4238, 0.9474, 0.4238, 0.9194, 0.4481, 0.9334, 0.8419, 0.4963, 0.9312, 0.4963, 0.9312, 0.5157, 0.8419, 0.5157, 0.4238, 0.9474, 0.3996, 0.9334, 0.4238, 0.9194, 0.8419, 0.5157, 0.9312, 0.5157, 0.9312, 0.5351, 0.8419, 0.5351, 0.4238, 0.9474, 0.3996, 0.9614, 0.3996, 0.9334, 0.8419, 0.5351, 0.9312, 0.5351, 0.9312, 0.5545, 0.8419, 0.5545, 0.4238, 0.9474, 0.4238, 0.9755, 0.3996, 0.9614, 0.8419, 0.5545, 0.9312, 0.5545, 0.9312, 0.574, 0.8419, 0.574, 0.9456, 0.01237, 0.9769, 0.01237, 0.9769, 0.0286, 0.9456, 0.0286, 0.9456, 0.0286, 0.9769, 0.0286, 0.9769, 0.04483, 0.9456, 0.04483, 0.9456, 0.04483, 0.9769, 0.04483, 0.9769, 0.06106, 0.9456, 0.06106, 0.9456, 0.06106, 0.9769, 0.06106, 0.9769, 0.07729, 0.9456, 0.07729, 0.9456, 0.07729, 0.9769, 0.07729, 0.9769, 0.09352, 0.9456, 0.09352, 0.598, 0.8871, 0.5701, 0.8483, 0.5571, 0.8871, 0.6977, 0.9118, 0.6568, 0.9118, 0.6698, 0.873, 0.9876, 0.8859, 0.9603, 0.8859, 0.9603, 0.8498, 0.9876, 0.8498, 0.598, 0.8871, 0.5571, 0.8871, 0.585, 0.9259, 0.6977, 0.9118, 0.6847, 0.9506, 0.6568, 0.9118, 0.9876, 0.8498, 0.9603, 0.8498, 0.9603, 0.8136, 0.9876, 0.8136, 0.598, 0.8871, 0.585, 0.9259, 0.626, 0.9259, 0.6977, 0.9118, 0.7256, 0.9506, 0.6847, 0.9506, 0.598, 0.8871, 0.626, 0.9259, 0.639, 0.8871, 0.6977, 0.9118, 0.7386, 0.9118, 0.7256, 0.9506, 0.6803, 0.1207, 0.6529, 0.1207, 0.6529, 0.08459, 0.6803, 0.08459, 0.598, 0.8871, 0.639, 0.8871, 0.611, 0.8483, 0.6977, 0.9118, 0.7107, 0.873, 0.7386, 0.9118, 0.6803, 0.08459, 0.6529, 0.08459, 0.6529, 0.04848, 0.6803, 0.04848, 0.598, 0.8871, 0.611, 0.8483, 0.5701, 0.8483, 0.6977, 0.9118, 0.6698, 0.873, 0.7107, 0.873, 0.6803, 0.04848, 0.6529, 0.04848, 0.6529, 0.01236, 0.6803, 0.01236, 0.9456, 0.01237, 0.9769, 0.01237, 0.9769, 0.0286, 0.9456, 0.0286, 0.9456, 0.0286, 0.9769, 0.0286, 0.9769, 0.04483, 0.9456, 0.04483, 0.9456, 0.04483, 0.9769, 0.04483, 0.9769, 0.06106, 0.9456, 0.06106, 0.9456, 0.06106, 0.9769, 0.06106, 0.9769, 0.07729, 0.9456, 0.07729, 0.9456, 0.07729, 0.9769, 0.07729, 0.9769, 0.09352, 0.9456, 0.09352, 0.598, 0.8871, 0.5701, 0.8483, 0.5571, 0.8871, 0.6977, 0.9118, 0.6568, 0.9118, 0.6698, 0.873, 0.9876, 0.8859, 0.9603, 0.8859, 0.9603, 0.8498, 0.9876, 0.8498, 0.598, 0.8871, 0.5571, 0.8871, 0.585, 0.9259, 0.6977, 0.9118, 0.6847, 0.9506, 0.6568, 0.9118, 0.9876, 0.8498, 0.9603, 0.8498, 0.9603, 0.8136, 0.9876, 0.8136, 0.598, 0.8871, 0.585, 0.9259, 0.626, 0.9259, 0.6977, 0.9118, 0.7256, 0.9506, 0.6847, 0.9506, 0.598, 0.8871, 0.626, 0.9259, 0.639, 0.8871, 0.6977, 0.9118, 0.7386, 0.9118, 0.7256, 0.9506, 0.6803, 0.1207, 0.6529, 0.1207, 0.6529, 0.08459, 0.6803, 0.08459, 0.598, 0.8871, 0.639, 0.8871, 0.611, 0.8483, 0.6977, 0.9118, 0.7107, 0.873, 0.7386, 0.9118, 0.6803, 0.08459, 0.6529, 0.08459, 0.6529, 0.04848, 0.6803, 0.04848, 0.598, 0.8871, 0.611, 0.8483, 0.5701, 0.8483, 0.6977, 0.9118, 0.6698, 0.873, 0.7107, 0.873, 0.6803, 0.04848, 0.6529, 0.04848, 0.6529, 0.01236, 0.6803, 0.01236, 0.9456, 0.01237, 0.9769, 0.01237, 0.9769, 0.0286, 0.9456, 0.0286, 0.9456, 0.0286, 0.9769, 0.0286, 0.9769, 0.04483, 0.9456, 0.04483, 0.9456, 0.04483, 0.9769, 0.04483, 0.9769, 0.06106, 0.9456, 0.06106, 0.9456, 0.06106, 0.9769, 0.06106, 0.9769, 0.07729, 0.9456, 0.07729, 0.9456, 0.07729, 0.9769, 0.07729, 0.9769, 0.09352, 0.9456, 0.09352, 0.598, 0.8871, 0.5701, 0.8483, 0.5571, 0.8871, 0.6977, 0.9118, 0.6568, 0.9118, 0.6698, 0.873, 0.9876, 0.8859, 0.9603, 0.8859, 0.9603, 0.8498, 0.9876, 0.8498, 0.598, 0.8871, 0.5571, 0.8871, 0.585, 0.9259, 0.6977, 0.9118, 0.6847, 0.9506, 0.6568, 0.9118, 0.9876, 0.8498, 0.9603, 0.8498, 0.9603, 0.8136, 0.9876, 0.8136, 0.598, 0.8871, 0.585, 0.9259, 0.626, 0.9259, 0.6977, 0.9118, 0.7256, 0.9506, 0.6847, 0.9506, 0.598, 0.8871, 0.626, 0.9259, 0.639, 0.8871, 0.6977, 0.9118, 0.7386, 0.9118, 0.7256, 0.9506, 0.6803, 0.1207, 0.6529, 0.1207, 0.6529, 0.08459, 0.6803, 0.08459, 0.598, 0.8871, 0.639, 0.8871, 0.611, 0.8483, 0.6977, 0.9118, 0.7107, 0.873, 0.7386, 0.9118, 0.6803, 0.08459, 0.6529, 0.08459, 0.6529, 0.04848, 0.6803, 0.04848, 0.598, 0.8871, 0.611, 0.8483, 0.5701, 0.8483, 0.6977, 0.9118, 0.6698, 0.873, 0.7107, 0.873, 0.6803, 0.04848, 0.6529, 0.04848, 0.6529, 0.01236, 0.6803, 0.01236, 0.9456, 0.01237, 0.9769, 0.01237, 0.9769, 0.0286, 0.9456, 0.0286, 0.9456, 0.0286, 0.9769, 0.0286, 0.9769, 0.04483, 0.9456, 0.04483, 0.9456, 0.04483, 0.9769, 0.04483, 0.9769, 0.06106, 0.9456, 0.06106, 0.9456, 0.06106, 0.9769, 0.06106, 0.9769, 0.07729, 0.9456, 0.07729, 0.9456, 0.07729, 0.9769, 0.07729, 0.9769, 0.09352, 0.9456, 0.09352, 0.598, 0.8871, 0.5701, 0.8483, 0.5571, 0.8871, 0.6977, 0.9118, 0.6568, 0.9118, 0.6698, 0.873, 0.9876, 0.8859, 0.9603, 0.8859, 0.9603, 0.8498, 0.9876, 0.8498, 0.598, 0.8871, 0.5571, 0.8871, 0.585, 0.9259, 0.6977, 0.9118, 0.6847, 0.9506, 0.6568, 0.9118, 0.9876, 0.8498, 0.9603, 0.8498, 0.9603, 0.8136, 0.9876, 0.8136, 0.598, 0.8871, 0.585, 0.9259, 0.626, 0.9259, 0.6977, 0.9118, 0.7256, 0.9506, 0.6847, 0.9506, 0.598, 0.8871, 0.626, 0.9259, 0.639, 0.8871, 0.6977, 0.9118, 0.7386, 0.9118, 0.7256, 0.9506, 0.6803, 0.1207, 0.6529, 0.1207, 0.6529, 0.08459, 0.6803, 0.08459, 0.598, 0.8871, 0.639, 0.8871, 0.611, 0.8483, 0.6977, 0.9118, 0.7107, 0.873, 0.7386, 0.9118, 0.6803, 0.08459, 0.6529, 0.08459, 0.6529, 0.04848, 0.6803, 0.04848, 0.598, 0.8871, 0.611, 0.8483, 0.5701, 0.8483, 0.6977, 0.9118, 0.6698, 0.873, 0.7107, 0.873, 0.6803, 0.04848, 0.6529, 0.04848, 0.6529, 0.01236, 0.6803, 0.01236, 0.3082, 0.9842, 0.3082, 0.9175, 0.3748, 0.9175, 0.3748, 0.9842, 0.3082, 0.9842, 0.3082, 0.9175, 0.3748, 0.9175, 0.3748, 0.9842, 0.3082, 0.9842, 0.3082, 0.9175, 0.3748, 0.9175, 0.3748, 0.9842, 0.3082, 0.9842, 0.3082, 0.9175, 0.3748, 0.9175, 0.3748, 0.9842, 0.6033, 0.7523, 0.6033, 0.685, 0.6706, 0.685, 0.6706, 0.7523])
me_3291_cleaningtrolley.materials.append(mat_material_001)
me_3291_cleaningtrolley.use_remesh_fix_poles = True
me_3291_cleaningtrolley.use_remesh_preserve_attributes = False
me_3291_cleaningtrolley.use_mirror_vertex_groups = False
me_3291_cleaningtrolley.update()
me_3291_cleaningtrolley.normals_split_custom_set([tuple(v) for v in zip(*[iter([-0.7929, -0.6035, -0.08466, -0.6596, -0.3866, 0.6446, -0.5758, 0.5331, 0.6199, -0.8382, 0.5416, -0.06461, -0.8382, 0.5416, -0.06461, -0.5758, 0.5331, 0.6199, 0.7794, 0.4861, 0.3952, 0.8428, 0.533, -0.0748, 0.8428, 0.533, -0.0748, 0.7794, 0.4861, 0.3952, 0.8362, -0.3514, 0.4211, 0.8104, -0.5803, -0.08109, 0.8104, -0.5803, -0.08109, 0.8362, -0.3514, 0.4211, -0.6596, -0.3866, 0.6446, -0.7929, -0.6035, -0.08466, -0.7696, -0.5788, 0.2697, 0.7875, -0.5979, 0.1498, 0.6431, -0.2643, 0.7187, -0.6167, -0.2898, 0.7319, 0.8416, -0.5388, -0.03729, 0.8104, -0.5803, -0.08109, -0.7929, -0.6035, -0.08466, -0.9141, -0.4032, -0.04407, 0.7892, 0.6133, -0.03301, 0.8428, 0.533, -0.0748, 0.8104, -0.5803, -0.08109, 0.8416, -0.5388, -0.03729, -0.8384, 0.5426, -0.05189, -0.8382, 0.5416, -0.06461, 0.8428, 0.533, -0.0748, 0.7892, 0.6133, -0.03301, -0.9141, -0.4032, -0.04407, -0.7929, -0.6035, -0.08466, -0.8382, 0.5416, -0.06461, -0.8384, 0.5426, -0.05189, -0.7478, -0.6467, -0.1503, -0.8303, -0.5569, 0.02333, -0.8036, 0.5934, -0.04651, -0.8036, 0.5934, -0.04651, 0.831, 0.5554, 0.03166, 0.8676, 0.4688, -0.1656, 0.8676, 0.4688, -0.1656, 0.831, 0.5554, 0.03166, 0.8243, -0.5661, 0.0009551, 0.8062, -0.5793, -0.1204, 0.8062, -0.5793, -0.1204, 0.8243, -0.5661, 0.0009551, -0.8303, -0.5569, 0.02333, -0.7478, -0.6467, -0.1503, -0.8303, -0.5569, 0.02333, -0.9141, -0.4032, -0.04407, -0.8384, 0.5426, -0.05189, -0.8036, 0.5934, -0.04651, -0.8036, 0.5934, -0.04651, -0.8384, 0.5426, -0.05189, 0.7892, 0.6133, -0.03301, 0.831, 0.5554, 0.03166, 0.831, 0.5554, 0.03166, 0.7892, 0.6133, -0.03301, 0.8416, -0.5388, -0.03729, 0.8243, -0.5661, 0.0009551, 0.8243, -0.5661, 0.0009551, 0.8416, -0.5388, -0.03729, -0.9141, -0.4032, -0.04407, -0.8303, -0.5569, 0.02333, 0.8225, -0.4423, -0.3576, 0.8062, -0.5793, -0.1204, -0.7478, -0.6467, -0.1503, 0.7235, 0.5757, -0.381, 0.8676, 0.4688, -0.1656, 0.8062, -0.5793, -0.1204, 0.8225, -0.4423, -0.3576, -0.7743, 0.5755, -0.2632, -0.8036, 0.5934, -0.04651, 0.8676, 0.4688, -0.1656, 0.7235, 0.5757, -0.381, -0.7478, -0.6467, -0.1503, -0.8036, 0.5934, -0.04651, -0.7743, 0.5755, -0.2632, -0.5703, -0.6017, -0.5592, -0.7478, -0.6467, -0.1503, -0.7743, 0.5755, -0.2632, -0.7743, 0.5755, -0.2632, 0.7235, 0.5757, -0.381, 0.7992, 0.2128, -0.5621, 0.7992, 0.2128, -0.5621, 0.7235, 0.5757, -0.381, 0.8225, -0.4423, -0.3576, 0.6328, -0.4858, -0.6029, 0.6328, -0.4858, -0.6029, 0.8225, -0.4423, -0.3576, -0.7478, -0.6467, -0.1503, -0.5703, -0.6017, -0.5592, 0.7353, 0.5138, 0.4419, 0.7221, -0.4485, 0.5267, -0.5758, 0.5331, 0.6199, -0.6596, -0.3866, 0.6446, 0.7221, -0.4485, 0.5267, -0.7786, -0.5272, 0.3404, 0.7794, 0.4861, 0.3952, -0.5758, 0.5331, 0.6199, -0.7786, -0.5272, 0.3404, -0.7661, 0.5833, 0.2699, 0.8362, -0.3514, 0.4211, 0.7794, 0.4861, 0.3952, -0.7661, 0.5833, 0.2699, 0.7353, 0.5138, 0.4419, -0.6596, -0.3866, 0.6446, 0.8362, -0.3514, 0.4211, -0.6167, -0.2898, 0.7319, 0.6431, -0.2643, 0.7187, 0.6262, 0.3769, 0.6825, -0.6223, 0.4668, 0.6284, -0.8383, 0.5087, 0.1963, -0.7696, -0.5788, 0.2697, -0.6167, -0.2898, 0.7319, -0.6223, 0.4668, 0.6284, 0.7875, -0.5979, 0.1498, 0.8237, 0.5379, 0.1795, 0.6262, 0.3769, 0.6825, 0.6431, -0.2643, 0.7187, 0.8237, 0.5379, 0.1795, -0.8383, 0.5087, 0.1963, -0.6223, 0.4668, 0.6284, 0.6262, 0.3769, 0.6825, 0.7353, 0.5138, 0.4419, -0.7661, 0.5833, 0.2699, -0.8819, 0.4647, 0.07908, 0.882, 0.4694, 0.04097, 0.7221, -0.4485, 0.5267, 0.7353, 0.5138, 0.4419, 0.882, 0.4694, 0.04097, 0.8175, -0.573, 0.05809, -0.7661, 0.5833, 0.2699, -0.7786, -0.5272, 0.3404, -0.8488, -0.5207, 0.0915, -0.8819, 0.4647, 0.07908, -0.7786, -0.5272, 0.3404, 0.7221, -0.4485, 0.5267, 0.8175, -0.573, 0.05809, -0.8488, -0.5207, 0.0915, 0.882, 0.4694, 0.04097, -0.8819, 0.4647, 0.07908, -0.8383, 0.5087, 0.1963, 0.8237, 0.5379, 0.1795, 0.8175, -0.573, 0.05809, 0.882, 0.4694, 0.04097, 0.8237, 0.5379, 0.1795, 0.7875, -0.5979, 0.1498, -0.8819, 0.4647, 0.07908, -0.8488, -0.5207, 0.0915, -0.7696, -0.5788, 0.2697, -0.8383, 0.5087, 0.1963, -0.8488, -0.5207, 0.0915, 0.8175, -0.573, 0.05809, 0.7875, -0.5979, 0.1498, -0.7696, -0.5788, 0.2697, -1.0, 0.0, 0.0, -1.0, 0.0, 0.0, -1.0, 0.0, 0.0, -1.0, 0.0, 0.0, 1.0, 0.0, 0.0, 1.0, 0.0, 0.0, 1.0, 0.0, 0.0, 1.0, 0.0, 0.0, 0.0, 1.0, 0.0, 0.0, 1.0, 0.0, 0.0, 1.0, 0.0, 0.0, 1.0, 0.0, 0.0, -1.0, 0.0, 0.0, -1.0, 0.0, 0.0, -1.0, 0.0, 0.0, -1.0, 0.0, 0.0, 0.0, 1.0, 0.0, 0.0, 1.0, 0.0, 0.0, 1.0, 0.0, 0.0, 1.0, -1.059e-06, -1.0, 0.0, -1.059e-06, -1.0, 0.0, -1.0, 1.197e-06, 0.0, -1.0, 1.197e-06, 0.0, -1.0, 1.197e-06, 0.0, -1.0, 1.197e-06, 0.0, 1.006e-06, 1.0, 0.0, 1.006e-06, 1.0, 0.0, 1.006e-06, 1.0, 0.0, 1.006e-06, 1.0, 0.0, 1.0, -7.62e-07, 0.0, 1.0, -7.62e-07, 0.0, 1.0, -7.62e-07, 0.0, 1.0, -7.62e-07, 0.0, -1.059e-06, -1.0, 0.0, -1.059e-06, -1.0, 0.0, 1.482e-06, -1.0, 0.0, 1.482e-06, -1.0, 0.0, -1.0, -1.252e-06, 0.0, -1.0, -1.252e-06, 0.0, -1.0, -1.252e-06, 0.0, -1.0, -1.252e-06, 0.0, -5.293e-07, 1.0, 0.0, -5.293e-07, 1.0, 0.0, -5.293e-07, 1.0, 0.0, -5.293e-07, 1.0, 0.0, 1.0, 8.165e-07, 0.0, 1.0, 8.165e-07, 0.0, 1.0, 8.165e-07, 0.0, 1.0, 8.165e-07, 0.0, 1.482e-06, -1.0, 0.0, 1.482e-06, -1.0, 0.0, 9.527e-07, -1.0, 0.0, 9.527e-07, -1.0, 0.0, -1.0, 1.089e-07, 0.0, -1.0, 1.089e-07, 0.0, -1.0, 1.089e-07, 0.0, -1.0, 1.089e-07, 0.0, -2.117e-07, 1.0, 0.0, -2.117e-07, 1.0, 0.0, -2.117e-07, 1.0, 0.0, -2.117e-07, 1.0, 0.0, 1.0, 1.47e-06, 0.0, 1.0, 1.47e-06, 0.0, 1.0, 1.47e-06, 0.0, 1.0, 1.47e-06, 0.0, 9.527e-07, -1.0, 0.0, 9.527e-07, -1.0, 0.0, 0.1853, 0.1779, 0.9664, -0.1853, 0.1779, 0.9664, 0.722, -0.6919, -3.061e-06, -0.722, -0.6919, -1.491e-06, -0.7055, -0.7088, -2.51e-07, -0.7054, 0.7088, 1.287e-06, -0.1853, 0.1779, -0.9664, -0.1853, -0.1779, -0.9664, -0.7055, -0.7088, -2.51e-07, -0.1853, -0.1779, 0.9664, -0.1853, 0.1779, 0.9664, -0.7054, 0.7088, 1.287e-06, -0.1853, 0.1779, -0.9664, 0.722, -0.6919, -3.061e-06, 0.722, 0.6919, -1.251e-06, -0.1853, -0.1779, -0.9664, 0.722, -0.6919, -3.061e-06, -0.1853, 0.1779, 0.9664, -0.1853, -0.1779, 0.9664, 0.722, 0.6919, -1.251e-06, 0.1853, -0.1779, 0.9664, -0.1853, -0.1779, 0.9664, -0.7055, -0.7088, -2.51e-07, 0.7055, -0.7088, -4.707e-07, 0.7054, 0.7088, -4.707e-07, -0.7054, 0.7088, 1.287e-06, -0.1853, 0.1779, 0.9664, 0.1853, 0.1779, 0.9664, 0.1853, 0.1779, -0.9664, -0.1853, 0.1779, -0.9664, -0.7054, 0.7088, 1.287e-06, 0.7054, 0.7088, -4.707e-07, 0.7055, -0.7088, -4.707e-07, 0.1853, -0.1779, -0.9664, 0.1853, 0.1779, -0.9664, 0.7054, 0.7088, -4.707e-07, 0.7055, -0.7088, -4.707e-07, 0.7054, 0.7088, -4.707e-07, 0.1853, 0.1779, 0.9664, 0.1853, -0.1779, 0.9664, 0.1853, 0.1779, -0.9664, 0.1853, -0.1779, -0.9664, -0.722, 0.6919, -1.863e-07, -0.722, -0.6919, -1.491e-06, -0.722, -0.6919, -1.491e-06, -0.722, 0.6919, -1.863e-07, 0.1853, -0.1779, 0.9664, 0.1853, 0.1779, 0.9664, 0.1853, -0.1779, -0.9664, -0.1853, -0.1779, -0.9664, 0.722, 0.6919, -1.251e-06, -0.722, 0.6919, -1.863e-07, 0.7055, -0.7088, -4.707e-07, -0.7055, -0.7088, -2.51e-07, -0.1853, -0.1779, -0.9664, 0.1853, -0.1779, -0.9664, -0.722, 0.6919, -1.863e-07, 0.722, 0.6919, -1.251e-06, -0.1853, -0.1779, 0.9664, 0.1853, -0.1779, 0.9664, -0.722, -0.6919, -1.491e-06, 0.722, -0.6919, -3.061e-06, -0.1853, 0.1779, -0.9664, 0.1853, 0.1779, -0.9664, 1.0, -1.492e-07, -1.061e-06, 1.0, -1.492e-07, -1.22e-06, 5.43e-08, 7.343e-08, 1.0, 1.086e-07, 7.343e-08, 1.0, 1.086e-07, 7.343e-08, 1.0, 5.43e-08, 7.343e-08, 1.0, -1.0, 9.703e-08, -1.061e-06, -1.0, 9.703e-08, -1.061e-06, -1.0, 9.703e-08, -1.061e-06, -1.0, 9.703e-08, -1.061e-06, 2.172e-07, -1.268e-07, -1.0, -5.43e-08, -1.268e-07, -1.0, -5.43e-08, -1.268e-07, -1.0, 2.172e-07, -1.268e-07, -1.0, 1.0, -1.492e-07, -1.22e-06, 1.0, -1.492e-07, -1.061e-06, 2.011e-06, -1.0, 0.0, 2.011e-06, -1.0, 0.0, -1.0, -1.742e-06, 0.0, -1.0, -1.742e-06, 0.0, -1.0, -1.742e-06, 0.0, -1.0, -1.742e-06, 0.0, -2.011e-06, 1.0, 0.0, -2.011e-06, 1.0, 0.0, -2.011e-06, 1.0, 0.0, -2.011e-06, 1.0, 0.0, 1.0, 2.177e-06, 0.0, 1.0, 2.177e-06, 0.0, 1.0, 2.177e-06, 0.0, 1.0, 2.177e-06, 0.0, 2.011e-06, -1.0, 0.0, 2.011e-06, -1.0, 0.0, 1.0, 0.0, 0.0, 1.0, 0.0, 0.0, 1.0, 0.0, 0.0, 1.0, 0.0, 0.0, 0.0, 1.0, 0.0, 0.0, 1.0, 0.0, 0.0, 1.0, 0.0, 0.0, 1.0, 0.0, 0.0, -1.0, 0.0, 0.0, -1.0, 0.0, 0.0, -1.0, 0.0, 0.0, -1.0, 0.0, 0.0, 0.0, 1.0, 0.0, 0.0, 1.0, 0.0, 0.0, 1.0, 0.0, 0.0, 1.0, 0.1531, -0.9784, 0.1386, 0.0004849, -0.9995, -0.03249, -0.004269, 0.01281, -0.9999, -0.7544, -0.0003123, -0.6564, 0.1531, -0.9784, -0.1387, 0.0005886, -0.9992, 0.04014, 0.00636, 0.008918, -0.9999, 0.6852, -0.0001655, -0.7284, 0.6852, -0.0002705, 0.7284, 0.006583, 0.01409, 0.9999, 0.0004849, -0.9995, -0.03249, 0.1531, -0.9784, 0.1386, 0.1534, 0.9784, 0.1387, 0.001113, 0.9995, -0.03239, 0.006583, 0.01409, 0.9999, 0.6852, -0.0002705, 0.7284, 0.6852, -0.0001655, -0.7284, 0.1533, 0.9784, -0.1387, 0.1534, 0.9784, 0.1387, 0.6852, -0.0002705, 0.7284, 0.6852, -0.0001655, -0.7284, 0.6852, -0.0002705, 0.7284, 0.1531, -0.9784, 0.1386, 0.1531, -0.9784, -0.1387, 0.1534, 0.9784, 0.1387, 0.1533, 0.9784, -0.1387, -0.7544, -0.0001942, 0.6564, -0.7544, -0.0003123, -0.6564, -0.7544, -0.0003123, -0.6564, -0.7544, -0.0001942, 0.6564, 0.1531, -0.9784, -0.1387, 0.1531, -0.9784, 0.1386, 0.1533, 0.9784, -0.1387, 0.000989, 0.9992, 0.0402, -0.003999, 0.008273, 1.0, -0.7544, -0.0001942, 0.6564, 0.6852, -0.0001655, -0.7284, 0.00636, 0.008918, -0.9999, 0.000989, 0.9992, 0.0402, 0.1533, 0.9784, -0.1387, -0.7544, -0.0001942, 0.6564, -0.003999, 0.008273, 1.0, 0.0005886, -0.9992, 0.04014, 0.1531, -0.9784, -0.1387, -0.7544, -0.0003123, -0.6564, -0.004269, 0.01281, -0.9999, 0.001113, 0.9995, -0.03239, 0.1534, 0.9784, 0.1387, 0.1531, -0.9784, 0.1386, 0.0004841, -0.9995, -0.03249, -0.004268, 0.01281, -0.9999, -0.7544, -0.0003138, -0.6564, 0.1531, -0.9784, -0.1387, 0.0005884, -0.9992, 0.04014, 0.006359, 0.008916, -0.9999, 0.6852, -0.0001671, -0.7284, 0.6852, -0.0002699, 0.7284, 0.006582, 0.01409, 0.9999, 0.0004841, -0.9995, -0.03249, 0.1531, -0.9784, 0.1386, 0.1534, 0.9784, 0.1387, 0.001114, 0.9995, -0.03239, 0.006582, 0.01409, 0.9999, 0.6852, -0.0002699, 0.7284, 0.6852, -0.0001671, -0.7284, 0.1533, 0.9784, -0.1387, 0.1534, 0.9784, 0.1387, 0.6852, -0.0002699, 0.7284, 0.6852, -0.0001671, -0.7284, 0.6852, -0.0002699, 0.7284, 0.1531, -0.9784, 0.1386, 0.1531, -0.9784, -0.1387, 0.1534, 0.9784, 0.1387, 0.1533, 0.9784, -0.1387, -0.7544, -0.0001995, 0.6564, -0.7544, -0.0003138, -0.6564, -0.7544, -0.0003138, -0.6564, -0.7544, -0.0001995, 0.6564, 0.1531, -0.9784, -0.1387, 0.1531, -0.9784, 0.1386, 0.1533, 0.9784, -0.1387, 0.0009894, 0.9992, 0.04021, -0.003998, 0.00827, 1.0, -0.7544, -0.0001995, 0.6564, 0.6852, -0.0001671, -0.7284, 0.006359, 0.008916, -0.9999, 0.0009894, 0.9992, 0.04021, 0.1533, 0.9784, -0.1387, -0.7544, -0.0001995, 0.6564, -0.003998, 0.00827, 1.0, 0.0005884, -0.9992, 0.04014, 0.1531, -0.9784, -0.1387, -0.7544, -0.0003138, -0.6564, -0.004268, 0.01281, -0.9999, 0.001114, 0.9995, -0.03239, 0.1534, 0.9784, 0.1387, -0.9688, 0.0, -0.248, -0.9688, 0.0, -0.248, -0.9688, 0.0, -0.248, -0.9688, 0.0, -0.248, -0.04099, 0.999, 0.0193, 0.1286, 0.2067, 0.9699, 0.4399, 0.2026, 0.8749, -0.02683, 0.9996, 0.01263, 0.4399, 0.2026, 0.8749, 0.4398, -0.2026, 0.8749, 0.8062, -0.158, 0.5702, 0.8062, 0.158, 0.5702, -0.02683, -0.9996, 0.01264, 0.4398, -0.2026, 0.8749, 0.1286, -0.2067, 0.9699, -0.04099, -0.999, 0.01931, 0.4399, 0.2026, 0.8749, 0.1286, 0.2067, 0.9699, 0.1286, -0.2067, 0.9699, 0.4398, -0.2026, 0.8749, -0.02683, 0.9996, 0.01263, 0.4399, 0.2026, 0.8749, 0.8062, 0.158, 0.5702, 0.4398, -0.2026, 0.8749, -0.02683, -0.9996, 0.01264, 0.8062, -0.158, 0.5702, -0.5927, 0.0, -0.8054, -0.5927, 0.0, -0.8054, -0.5927, 0.0, -0.8054, -0.5927, 0.0, -0.8054, -0.9688, 0.0, -0.248, -0.9688, 0.0, -0.248, -0.9688, 0.0, -0.248, -0.9688, 0.0, -0.248, -0.04099, 0.999, 0.0193, 0.1286, 0.2067, 0.9699, 0.4399, 0.2026, 0.8749, -0.02683, 0.9996, 0.01263, 0.4399, 0.2026, 0.8749, 0.4398, -0.2026, 0.8749, 0.8062, -0.158, 0.5702, 0.8062, 0.158, 0.5702, -0.02687, -0.9996, 0.01266, 0.4398, -0.2026, 0.8749, 0.1286, -0.2067, 0.9699, -0.04099, -0.999, 0.0193, 0.4399, 0.2026, 0.8749, 0.1286, 0.2067, 0.9699, 0.1286, -0.2067, 0.9699, 0.4398, -0.2026, 0.8749, -0.02683, 0.9996, 0.01263, 0.4399, 0.2026, 0.8749, 0.8062, 0.158, 0.5702, 0.4398, -0.2026, 0.8749, -0.02687, -0.9996, 0.01266, 0.8062, -0.158, 0.5702, -0.5927, 0.0, -0.8054, -0.5927, 0.0, -0.8054, -0.5927, 0.0, -0.8054, -0.5927, 0.0, -0.8054, -0.9688, 0.0, -0.248, -0.9688, 0.0, -0.248, -0.9688, 0.0, -0.248, -0.9688, 0.0, -0.248, -0.04099, 0.999, 0.0193, 0.1286, 0.2067, 0.9699, 0.4399, 0.2026, 0.8749, -0.02683, 0.9996, 0.01263, 0.4399, 0.2026, 0.8749, 0.4398, -0.2026, 0.8749, 0.8062, -0.158, 0.5702, 0.8062, 0.158, 0.5702, -0.02687, -0.9996, 0.01265, 0.4398, -0.2026, 0.8749, 0.1286, -0.2067, 0.9699, -0.04099, -0.999, 0.0193, 0.4399, 0.2026, 0.8749, 0.1286, 0.2067, 0.9699, 0.1286, -0.2067, 0.9699, 0.4398, -0.2026, 0.8749, -0.02683, 0.9996, 0.01263, 0.4399, 0.2026, 0.8749, 0.8062, 0.158, 0.5702, 0.4398, -0.2026, 0.8749, -0.02687, -0.9996, 0.01265, 0.8062, -0.158, 0.5702, -0.5927, 0.0, -0.8054, -0.5927, 0.0, -0.8054, -0.5927, 0.0, -0.8054, -0.5927, 0.0, -0.8054, -0.9688, 0.0, -0.248, -0.9688, 0.0, -0.248, -0.9688, 0.0, -0.248, -0.9688, 0.0, -0.248, -0.04099, 0.999, 0.0193, 0.1286, 0.2067, 0.9699, 0.4399, 0.2026, 0.8749, -0.02683, 0.9996, 0.01263, 0.4399, 0.2026, 0.8749, 0.4398, -0.2026, 0.8749, 0.8062, -0.158, 0.5702, 0.8062, 0.158, 0.5702, -0.02687, -0.9996, 0.01266, 0.4398, -0.2026, 0.8749, 0.1286, -0.2067, 0.9699, -0.04099, -0.999, 0.01931, 0.4399, 0.2026, 0.8749, 0.1286, 0.2067, 0.9699, 0.1286, -0.2067, 0.9699, 0.4398, -0.2026, 0.8749, -0.02683, 0.9996, 0.01263, 0.4399, 0.2026, 0.8749, 0.8062, 0.158, 0.5702, 0.4398, -0.2026, 0.8749, -0.02687, -0.9996, 0.01266, 0.8062, -0.158, 0.5702, -0.5927, 0.0, -0.8054, -0.5927, 0.0, -0.8054, -0.5927, 0.0, -0.8054, -0.5927, 0.0, -0.8054, 3.176e-07, -1.0, 0.0, 2.59e-07, -0.8154, 0.5788, -0.8175, 8.9e-08, 0.5759, -1.0, 1.089e-07, 0.0, -1.0, 1.089e-07, 0.0, -0.8175, 8.9e-08, 0.5759, 8.632e-08, 0.8154, 0.5788, 1.059e-07, 1.0, 0.0, 1.059e-07, 1.0, 0.0, 8.632e-08, 0.8154, 0.5788, 0.8175, 2.67e-07, 0.5759, 1.0, 3.266e-07, 0.0, 1.0, 3.266e-07, 0.0, 0.8175, 2.67e-07, 0.5759, 2.59e-07, -0.8154, 0.5788, 3.176e-07, -1.0, 0.0, 8.632e-08, 0.8154, 0.5788, -0.8175, 8.9e-08, 0.5759, 2.59e-07, -0.8154, 0.5788, 0.8175, 2.67e-07, 0.5759, 5.293e-08, -1.0, 0.0, 4.316e-08, -0.8154, 0.5788, -0.8175, -3.115e-07, 0.5759, -1.0, -3.81e-07, 0.0, -1.0, -3.81e-07, 0.0, -0.8175, -3.115e-07, 0.5759, -3.021e-07, 0.8154, 0.5788, -3.705e-07, 1.0, 0.0, -3.705e-07, 1.0, 0.0, -3.021e-07, 0.8154, 0.5788, 0.8175, 0.0, 0.5759, 1.0, 0.0, 0.0, 1.0, 0.0, 0.0, 0.8175, 0.0, 0.5759, 4.316e-08, -0.8154, 0.5788, 5.293e-08, -1.0, 0.0, -3.021e-07, 0.8154, 0.5788, -0.8175, -3.115e-07, 0.5759, 4.316e-08, -0.8154, 0.5788, 0.8175, 0.0, 0.5759, -5.293e-08, -1.0, 0.0, -5.293e-08, -1.0, 0.0, -1.0, 5.443e-08, 0.0, -1.0, 5.443e-08, 0.0, -1.0, 5.443e-08, 0.0, -1.0, 5.443e-08, 0.0, -5.293e-08, 1.0, 0.0, -5.293e-08, 1.0, 0.0, -5.293e-08, 1.0, 0.0, -5.293e-08, 1.0, 0.0, 1.0, 0.0, 0.0, 1.0, 0.0, 0.0, 1.0, 0.0, 0.0, 1.0, 0.0, 0.0, -5.293e-08, -1.0, 0.0, -5.293e-08, -1.0, 0.0, 6.351e-07, -1.0, 0.0, 6.351e-07, -1.0, 0.0, -1.0, 5.443e-08, 0.0, -1.0, 5.443e-08, 0.0, -1.0, 5.443e-08, 0.0, -1.0, 5.443e-08, 0.0, 1.588e-07, 1.0, 0.0, 1.588e-07, 1.0, 0.0, 1.588e-07, 1.0, 0.0, 1.588e-07, 1.0, 0.0, 1.0, 5.443e-07, 0.0, 1.0, 5.443e-07, 0.0, 1.0, 5.443e-07, 0.0, 1.0, 5.443e-07, 0.0, 6.351e-07, -1.0, 0.0, 6.351e-07, -1.0, 0.0, 3.705e-07, -1.0, 0.0, 3.021e-07, -0.8154, 0.5788, -0.8175, -3.115e-07, 0.5759, -1.0, -3.81e-07, 0.0, -1.0, -3.81e-07, 0.0, -0.8175, -3.115e-07, 0.5759, -8.2e-07, 0.8154, 0.5788, -1.006e-06, 1.0, 0.0, -1.006e-06, 1.0, 0.0, -8.2e-07, 0.8154, 0.5788, 0.8175, 7.565e-07, 0.5759, 1.0, 9.253e-07, 0.0, 1.0, 9.253e-07, 0.0, 0.8175, 7.565e-07, 0.5759, 3.021e-07, -0.8154, 0.5788, 3.705e-07, -1.0, 0.0, -8.2e-07, 0.8154, 0.5788, -0.8175, -3.115e-07, 0.5759, 3.021e-07, -0.8154, 0.5788, 0.8175, 7.565e-07, 0.5759, 0.0, -1.0, 0.0, 0.0, -0.8154, 0.5788, -0.8175, 1.335e-07, 0.5759, -1.0, 1.633e-07, 0.0, -1.0, 1.633e-07, 0.0, -0.8175, 1.335e-07, 0.5759, -2.158e-07, 0.8154, 0.5788, -2.646e-07, 1.0, 0.0, -2.646e-07, 1.0, 0.0, -2.158e-07, 0.8154, 0.5788, 0.8175, 3.56e-07, 0.5759, 1.0, 4.354e-07, 0.0, 1.0, 4.354e-07, 0.0, 0.8175, 3.56e-07, 0.5759, 0.0, -0.8154, 0.5788, 0.0, -1.0, 0.0, -2.158e-07, 0.8154, 0.5788, -0.8175, 1.335e-07, 0.5759, 0.0, -0.8154, 0.5788, 0.8175, 3.56e-07, 0.5759, -0.8511, 0.3793, -0.3631, -0.8933, 0.3869, 0.2287, 0.1283, 0.8297, 0.5433, 0.3898, 0.9208, 0.008952, 0.3898, 0.9208, 0.008952, 0.1283, 0.8297, 0.5433, 0.4933, -0.2237, 0.8406, 0.8544, -0.3716, 0.3632, 0.8544, -0.3716, 0.3632, 0.4933, -0.2237, 0.8406, -0.5246, -0.6659, 0.5303, -0.4068, -0.9134, -0.0162, -0.4068, -0.9134, -0.0162, -0.5246, -0.6659, 0.5303, -0.8933, 0.3869, 0.2287, -0.8511, 0.3793, -0.3631, 0.4933, -0.2237, 0.8406, 0.1283, 0.8297, 0.5433, -0.8933, 0.3869, 0.2287, -0.5246, -0.6659, 0.5303, 0.3879, 0.9217, 0.008144, 0.3879, 0.9217, 0.008144, 0.3879, 0.9217, 0.008144, 0.3879, 0.9217, 0.008144, 0.8477, -0.3869, 0.3629, 0.8477, -0.3869, 0.3629, 0.8477, -0.3869, 0.3629, 0.8477, -0.3869, 0.3629, -0.3879, -0.9217, -0.008146, -0.3879, -0.9217, -0.008146, -0.3879, -0.9217, -0.008146, -0.3879, -0.9217, -0.008146, -0.8477, 0.3869, -0.3629, -0.8477, 0.3869, -0.3629, -0.8477, 0.3869, -0.3629, -0.8477, 0.3869, -0.3629, -0.353, 0.1507, 0.9234, -0.353, 0.1507, 0.9234, -0.353, 0.1507, 0.9234, -0.353, 0.1507, 0.9234, 0.3675, 0.9281, 0.05949, 0.3675, 0.9281, 0.05949, 0.3675, 0.9281, 0.05949, 0.3675, 0.9281, 0.05949, 0.8405, -0.3839, 0.3825, 0.8405, -0.3839, 0.3825, 0.8405, -0.3839, 0.3825, 0.8405, -0.3839, 0.3825, -0.4179, -0.9055, 0.0734, -0.4179, -0.9055, 0.0734, -0.4179, -0.9055, 0.0734, -0.4179, -0.9055, 0.0734, -0.8587, 0.3916, -0.3305, -0.8587, 0.3916, -0.3305, -0.8587, 0.3916, -0.3305, -0.8587, 0.3916, -0.3305, 0.353, -0.1507, -0.9234, 0.353, -0.1507, -0.9234, 0.353, -0.1507, -0.9234, 0.353, -0.1507, -0.9234, -0.353, 0.1507, 0.9234, -0.353, 0.1507, 0.9234, -0.353, 0.1507, 0.9234, -0.353, 0.1507, 0.9234, 0.1808, 0.1586, 0.9707, -0.1808, 0.1586, 0.9707, 0.7394, -0.6732, 2.957e-07, -0.7394, -0.6732, 2.527e-06, -0.7014, -0.7128, 8.317e-07, -0.7014, 0.7128, 2.329e-06, -0.1808, 0.1586, -0.9707, -0.1808, -0.1586, -0.9707, -0.7014, -0.7128, 8.317e-07, -0.1808, -0.1586, 0.9707, -0.1808, 0.1586, 0.9707, -0.7014, 0.7128, 2.329e-06, -0.1808, 0.1586, -0.9707, 0.7394, -0.6732, 2.957e-07, 0.7394, 0.6732, 1.505e-06, -0.1808, -0.1586, -0.9707, 0.7394, -0.6732, 2.957e-07, -0.1808, 0.1586, 0.9707, -0.1808, -0.1586, 0.9707, 0.7394, 0.6732, 1.505e-06, 0.1808, -0.1586, 0.9707, -0.1808, -0.1586, 0.9707, -0.7014, -0.7128, 8.317e-07, 0.7014, -0.7128, 2.129e-06, 0.7014, 0.7128, 1.763e-06, -0.7014, 0.7128, 2.329e-06, -0.1808, 0.1586, 0.9707, 0.1808, 0.1586, 0.9707, 0.1808, 0.1586, -0.9707, -0.1808, 0.1586, -0.9707, -0.7014, 0.7128, 2.329e-06, 0.7014, 0.7128, 1.763e-06, 0.7014, -0.7128, 2.129e-06, 0.1808, -0.1586, -0.9707, 0.1808, 0.1586, -0.9707, 0.7014, 0.7128, 1.763e-06, 0.7014, -0.7128, 2.129e-06, 0.7014, 0.7128, 1.763e-06, 0.1808, 0.1586, 0.9707, 0.1808, -0.1586, 0.9707, 0.1808, 0.1586, -0.9707, 0.1808, -0.1586, -0.9707, -0.7394, 0.6732, 3.037e-06, -0.7394, -0.6732, 2.527e-06, -0.7394, -0.6732, 2.527e-06, -0.7394, 0.6732, 3.037e-06, 0.1808, -0.1586, 0.9707, 0.1808, 0.1586, 0.9707, 0.1808, -0.1586, -0.9707, -0.1808, -0.1586, -0.9707, 0.7394, 0.6732, 1.505e-06, -0.7394, 0.6732, 3.037e-06, 0.7014, -0.7128, 2.129e-06, -0.7014, -0.7128, 8.317e-07, -0.1808, -0.1586, -0.9707, 0.1808, -0.1586, -0.9707, -0.7394, 0.6732, 3.037e-06, 0.7394, 0.6732, 1.505e-06, -0.1808, -0.1586, 0.9707, 0.1808, -0.1586, 0.9707, -0.7394, -0.6732, 2.527e-06, 0.7394, -0.6732, 2.957e-07, -0.1808, 0.1586, -0.9707, 0.1808, 0.1586, -0.9707, 0.0, 0.0, 1.0, 0.0, 0.0, 1.0, 0.0, 0.0, 1.0, 0.0, 0.0, 1.0, -5.935e-12, 0.0, 1.0, 0.6844, 0.4007, 0.6091, 1.066e-06, 0.7911, 0.6117, 1.349e-06, 1.0, 0.0, 1.066e-06, 0.7911, 0.6117, 0.6844, 0.4007, 0.6091, 0.863, 0.5052, 0.0, -5.935e-12, 0.0, 1.0, 0.6844, -0.4007, 0.6091, 0.6844, 0.4007, 0.6091, 0.863, 0.5052, 0.0, 0.6844, 0.4007, 0.6091, 0.6844, -0.4007, 0.6091, 0.863, -0.5052, 0.0, -5.935e-12, 0.0, 1.0, 1.05e-06, -0.7911, 0.6117, 0.6844, -0.4007, 0.6091, 0.863, -0.5052, 0.0, 0.6844, -0.4007, 0.6091, 1.05e-06, -0.7911, 0.6117, 1.327e-06, -1.0, 0.0, -5.935e-12, 0.0, 1.0, -0.6844, -0.4007, 0.6091, 1.05e-06, -0.7911, 0.6117, 1.327e-06, -1.0, 0.0, 1.05e-06, -0.7911, 0.6117, -0.6844, -0.4007, 0.6091, -0.863, -0.5052, 0.0, -5.935e-12, 0.0, 1.0, -0.6844, 0.4007, 0.6091, -0.6844, -0.4007, 0.6091, -0.863, -0.5052, 0.0, -0.6844, -0.4007, 0.6091, -0.6844, 0.4007, 0.6091, -0.863, 0.5052, 0.0, -5.935e-12, 0.0, 1.0, 1.066e-06, 0.7911, 0.6117, -0.6844, 0.4007, 0.6091, -0.863, 0.5052, 0.0, -0.6844, 0.4007, 0.6091, 1.066e-06, 0.7911, 0.6117, 1.349e-06, 1.0, 0.0, -1.303e-12, 0.0, 1.0, 0.6844, 0.4007, 0.6091, 1.103e-06, 0.7911, 0.6117, 1.393e-06, 1.0, 0.0, 1.103e-06, 0.7911, 0.6117, 0.6844, 0.4007, 0.6091, 0.863, 0.5052, 0.0, -1.303e-12, 0.0, 1.0, 0.6844, -0.4007, 0.6091, 0.6844, 0.4007, 0.6091, 0.863, 0.5052, 0.0, 0.6844, 0.4007, 0.6091, 0.6844, -0.4007, 0.6091, 0.863, -0.5052, 0.0, -1.303e-12, 0.0, 1.0, 1.067e-06, -0.7911, 0.6117, 0.6844, -0.4007, 0.6091, 0.863, -0.5052, 0.0, 0.6844, -0.4007, 0.6091, 1.067e-06, -0.7911, 0.6117, 1.349e-06, -1.0, 0.0, -1.303e-12, 0.0, 1.0, -0.6844, -0.4007, 0.6091, 1.067e-06, -0.7911, 0.6117, 1.349e-06, -1.0, 0.0, 1.067e-06, -0.7911, 0.6117, -0.6844, -0.4007, 0.6091, -0.863, -0.5052, 0.0, -1.303e-12, 0.0, 1.0, -0.6844, 0.4007, 0.6091, -0.6844, -0.4007, 0.6091, -0.863, -0.5052, 0.0, -0.6844, -0.4007, 0.6091, -0.6844, 0.4007, 0.6091, -0.863, 0.5052, 0.0, -1.303e-12, 0.0, 1.0, 1.103e-06, 0.7911, 0.6117, -0.6844, 0.4007, 0.6091, -0.863, 0.5052, 0.0, -0.6844, 0.4007, 0.6091, 1.103e-06, 0.7911, 0.6117, 1.393e-06, 1.0, 0.0, 0.0, 1.0, 0.0, 0.0, 1.0, 0.0, 0.9503, 0.3114, 0.0, 0.9503, 0.3114, 0.0, 0.9503, 0.3114, 0.0, 0.9503, 0.3114, 0.0, 0.5844, -0.8115, 0.0, 0.5844, -0.8115, 0.0, 0.5844, -0.8115, 0.0, 0.5844, -0.8115, 0.0, -0.5844, -0.8115, 0.0, -0.5844, -0.8115, 0.0, -0.5844, -0.8115, 0.0, -0.5844, -0.8115, 0.0, -0.9503, 0.3114, 0.0, -0.9503, 0.3114, 0.0, -0.9503, 0.3114, 0.0, -0.9503, 0.3114, 0.0, 0.0, 1.0, 0.0, 0.0, 1.0, 0.0, 0.2475, 0.9689, 1.683e-07, 0.5414, 0.4877, 0.6848, 0.9205, 0.3907, 1.997e-08, -0.2475, -0.9689, -1.736e-07, 0.61, -0.7924, 1.536e-07, 0.2328, -0.6909, 0.6844, 0.5414, 0.4877, 0.6848, 0.2328, -0.6909, 0.6844, 0.61, -0.7924, 1.536e-07, 0.9205, 0.3907, 1.997e-08, 0.2475, 0.9689, 1.683e-07, 0.9205, 0.3907, 1.997e-08, 0.7092, 0.6389, -0.2979, -0.2475, -0.9689, -1.736e-07, 0.3053, -0.9061, -0.2929, 0.61, -0.7924, 1.536e-07, 0.9205, 0.3907, 1.997e-08, 0.61, -0.7924, 1.536e-07, 0.3053, -0.9061, -0.2929, 0.7092, 0.6389, -0.2979, 0.2475, 0.9689, 1.683e-07, 0.7092, 0.6389, -0.2979, -0.3053, 0.9061, -0.2929, -0.2475, -0.9689, -1.736e-07, -0.7092, -0.6389, -0.2979, 0.3053, -0.9061, -0.2929, 0.2475, 0.9689, 1.683e-07, -0.3053, 0.9061, -0.2929, -0.61, 0.7924, -1.105e-06, -0.2475, -0.9689, -1.736e-07, -0.9205, -0.3907, -3.304e-07, -0.7092, -0.6389, -0.2979, -0.3053, 0.9061, -0.2929, -0.7092, -0.6389, -0.2979, -0.9205, -0.3907, -3.304e-07, -0.61, 0.7924, -1.105e-06, 0.2475, 0.9689, 1.683e-07, -0.61, 0.7924, -1.105e-06, -0.2328, 0.6909, 0.6844, -0.2475, -0.9689, -1.736e-07, -0.5414, -0.4877, 0.6848, -0.9205, -0.3907, -3.304e-07, -0.61, 0.7924, -1.105e-06, -0.9205, -0.3907, -3.304e-07, -0.5414, -0.4877, 0.6848, -0.2328, 0.6909, 0.6844, 0.2475, 0.9689, 1.683e-07, -0.2328, 0.6909, 0.6844, 0.5414, 0.4877, 0.6848, -0.2475, -0.9689, -1.736e-07, 0.2328, -0.6909, 0.6844, -0.5414, -0.4877, 0.6848, -0.2328, 0.6909, 0.6844, -0.5414, -0.4877, 0.6848, 0.2328, -0.6909, 0.6844, 0.5414, 0.4877, 0.6848, 1.858e-07, 1.0, 0.0, 1.858e-07, 1.0, 0.0, 0.9503, 0.3114, 0.0, 0.9503, 0.3114, 0.0, 0.9503, 0.3114, 0.0, 0.9503, 0.3114, 0.0, 0.5844, -0.8115, 0.0, 0.5844, -0.8115, 0.0, 0.5844, -0.8115, 0.0, 0.5844, -0.8115, 0.0, -0.5844, -0.8115, 0.0, -0.5844, -0.8115, 0.0, -0.5844, -0.8115, 0.0, -0.5844, -0.8115, 0.0, -0.9503, 0.3114, 0.0, -0.9503, 0.3114, 0.0, -0.9503, 0.3114, 0.0, -0.9503, 0.3114, 0.0, 1.858e-07, 1.0, 0.0, 1.858e-07, 1.0, 0.0, 0.2475, 0.9689, 8.678e-08, 0.5414, 0.4877, 0.6848, 0.9205, 0.3907, -2.061e-07, -0.2475, -0.9689, -8.678e-08, 0.61, -0.7924, 1.195e-07, 0.2328, -0.6909, 0.6844, 0.5414, 0.4877, 0.6848, 0.2328, -0.6909, 0.6844, 0.61, -0.7924, 1.195e-07, 0.9205, 0.3907, -2.061e-07, 0.2475, 0.9689, 8.678e-08, 0.9205, 0.3907, -2.061e-07, 0.7092, 0.6389, -0.2979, -0.2475, -0.9689, -8.678e-08, 0.3053, -0.9061, -0.2929, 0.61, -0.7924, 1.195e-07, 0.9205, 0.3907, -2.061e-07, 0.61, -0.7924, 1.195e-07, 0.3053, -0.9061, -0.2929, 0.7092, 0.6389, -0.2979, 0.2475, 0.9689, 8.678e-08, 0.7092, 0.6389, -0.2979, -0.3053, 0.9061, -0.2929, -0.2475, -0.9689, -8.678e-08, -0.7092, -0.6389, -0.2979, 0.3053, -0.9061, -0.2929, 0.2475, 0.9689, 8.678e-08, -0.3053, 0.9061, -0.2929, -0.61, 0.7924, 2.266e-07, -0.2475, -0.9689, -8.678e-08, -0.9205, -0.3907, 3.478e-08, -0.7092, -0.6389, -0.2979, -0.3053, 0.9061, -0.2929, -0.7092, -0.6389, -0.2979, -0.9205, -0.3907, 3.478e-08, -0.61, 0.7924, 2.266e-07, 0.2475, 0.9689, 8.678e-08, -0.61, 0.7924, 2.266e-07, -0.2328, 0.6909, 0.6844, -0.2475, -0.9689, -8.678e-08, -0.5414, -0.4877, 0.6848, -0.9205, -0.3907, 3.478e-08, -0.61, 0.7924, 2.266e-07, -0.9205, -0.3907, 3.478e-08, -0.5414, -0.4877, 0.6848, -0.2328, 0.6909, 0.6844, 0.2475, 0.9689, 8.678e-08, -0.2328, 0.6909, 0.6844, 0.5414, 0.4877, 0.6848, -0.2475, -0.9689, -8.678e-08, 0.2328, -0.6909, 0.6844, -0.5414, -0.4877, 0.6848, -0.2328, 0.6909, 0.6844, -0.5414, -0.4877, 0.6848, 0.2328, -0.6909, 0.6844, 0.5414, 0.4877, 0.6848, 0.0, 1.0, 0.0, 0.0, 1.0, 0.0, 0.9503, 0.3114, 0.0, 0.9503, 0.3114, 0.0, 0.9503, 0.3114, 0.0, 0.9503, 0.3114, 0.0, 0.5844, -0.8115, 0.0, 0.5844, -0.8115, 0.0, 0.5844, -0.8115, 0.0, 0.5844, -0.8115, 0.0, -0.5844, -0.8115, 0.0, -0.5844, -0.8115, 0.0, -0.5844, -0.8115, 0.0, -0.5844, -0.8115, 0.0, -0.9503, 0.3114, 0.0, -0.9503, 0.3114, 0.0, -0.9503, 0.3114, 0.0, -0.9503, 0.3114, 0.0, 0.0, 1.0, 0.0, 0.0, 1.0, 0.0, 0.2475, 0.9689, 2.551e-07, 0.5414, 0.4877, 0.6848, 0.9205, 0.3907, 1.061e-06, -0.2475, -0.9689, -5.101e-07, 0.61, -0.7924, 1.365e-06, 0.2328, -0.6909, 0.6844, 0.5414, 0.4877, 0.6848, 0.2328, -0.6909, 0.6844, 0.61, -0.7924, 1.365e-06, 0.9205, 0.3907, 1.061e-06, 0.2475, 0.9689, 2.551e-07, 0.9205, 0.3907, 1.061e-06, 0.7092, 0.6389, -0.2979, -0.2475, -0.9689, -5.101e-07, 0.3053, -0.9061, -0.2929, 0.61, -0.7924, 1.365e-06, 0.9205, 0.3907, 1.061e-06, 0.61, -0.7924, 1.365e-06, 0.3053, -0.9061, -0.2929, 0.7092, 0.6389, -0.2979, 0.2475, 0.9689, 2.551e-07, 0.7092, 0.6389, -0.2979, -0.3053, 0.9061, -0.2929, -0.2475, -0.9689, -5.101e-07, -0.7092, -0.6389, -0.2979, 0.3053, -0.9061, -0.2929, 0.2475, 0.9689, 2.551e-07, -0.3053, 0.9061, -0.2929, -0.61, 0.7924, -1.226e-06, -0.2475, -0.9689, -5.101e-07, -0.9205, -0.3907, -9.565e-07, -0.7092, -0.6389, -0.2979, -0.3053, 0.9061, -0.2929, -0.7092, -0.6389, -0.2979, -0.9205, -0.3907, -9.565e-07, -0.61, 0.7924, -1.226e-06, 0.2475, 0.9689, 2.551e-07, -0.61, 0.7924, -1.226e-06, -0.2328, 0.6909, 0.6844, -0.2475, -0.9689, -5.101e-07, -0.5414, -0.4877, 0.6848, -0.9205, -0.3907, -9.565e-07, -0.61, 0.7924, -1.226e-06, -0.9205, -0.3907, -9.565e-07, -0.5414, -0.4877, 0.6848, -0.2328, 0.6909, 0.6844, 0.2475, 0.9689, 2.551e-07, -0.2328, 0.6909, 0.6844, 0.5414, 0.4877, 0.6848, -0.2475, -0.9689, -5.101e-07, 0.2328, -0.6909, 0.6844, -0.5414, -0.4877, 0.6848, -0.2328, 0.6909, 0.6844, -0.5414, -0.4877, 0.6848, 0.2328, -0.6909, 0.6844, 0.5414, 0.4877, 0.6848, 1.858e-07, 1.0, 0.0, 1.858e-07, 1.0, 0.0, 0.9503, 0.3114, 0.0, 0.9503, 0.3114, 0.0, 0.9503, 0.3114, 0.0, 0.9503, 0.3114, 0.0, 0.5844, -0.8115, 0.0, 0.5844, -0.8115, 0.0, 0.5844, -0.8115, 0.0, 0.5844, -0.8115, 0.0, -0.5844, -0.8115, 0.0, -0.5844, -0.8115, 0.0, -0.5844, -0.8115, 0.0, -0.5844, -0.8115, 0.0, -0.9503, 0.3114, 0.0, -0.9503, 0.3114, 0.0, -0.9503, 0.3114, 0.0, -0.9503, 0.3114, 0.0, 1.858e-07, 1.0, 0.0, 1.858e-07, 1.0, 0.0, 0.2475, 0.9689, -4.524e-13, 0.5414, 0.4877, 0.6848, 0.9205, 0.3907, 4.702e-08, -0.2475, -0.9689, 1.736e-07, 0.61, -0.7924, 3.072e-07, 0.2328, -0.6909, 0.6844, 0.5414, 0.4877, 0.6848, 0.2328, -0.6909, 0.6844, 0.61, -0.7924, 3.072e-07, 0.9205, 0.3907, 4.702e-08, 0.2475, 0.9689, -4.524e-13, 0.9205, 0.3907, 4.702e-08, 0.7092, 0.6389, -0.2979, -0.2475, -0.9689, 1.736e-07, 0.3053, -0.9061, -0.2929, 0.61, -0.7924, 3.072e-07, 0.9205, 0.3907, 4.702e-08, 0.61, -0.7924, 3.072e-07, 0.3053, -0.9061, -0.2929, 0.7092, 0.6389, -0.2979, 0.2475, 0.9689, -4.524e-13, 0.7092, 0.6389, -0.2979, -0.3053, 0.9061, -0.2929, -0.2475, -0.9689, 1.736e-07, -0.7092, -0.6389, -0.2979, 0.3053, -0.9061, -0.2929, 0.2475, 0.9689, -4.524e-13, -0.3053, 0.9061, -0.2929, -0.61, 0.7924, 7.08e-08, -0.2475, -0.9689, 1.736e-07, -0.9205, -0.3907, 1.217e-07, -0.7092, -0.6389, -0.2979, -0.3053, 0.9061, -0.2929, -0.7092, -0.6389, -0.2979, -0.9205, -0.3907, 1.217e-07, -0.61, 0.7924, 7.08e-08, 0.2475, 0.9689, -4.524e-13, -0.61, 0.7924, 7.08e-08, -0.2328, 0.6909, 0.6844, -0.2475, -0.9689, 1.736e-07, -0.5414, -0.4877, 0.6848, -0.9205, -0.3907, 1.217e-07, -0.61, 0.7924, 7.08e-08, -0.9205, -0.3907, 1.217e-07, -0.5414, -0.4877, 0.6848, -0.2328, 0.6909, 0.6844, 0.2475, 0.9689, -4.524e-13, -0.2328, 0.6909, 0.6844, 0.5414, 0.4877, 0.6848, -0.2475, -0.9689, 1.736e-07, 0.2328, -0.6909, 0.6844, -0.5414, -0.4877, 0.6848, -0.2328, 0.6909, 0.6844, -0.5414, -0.4877, 0.6848, 0.2328, -0.6909, 0.6844, 0.5414, 0.4877, 0.6848, 0.05696, 0.0, 0.9984, 0.05696, 0.0, 0.9984, 0.05696, 0.0, 0.9984, 0.05696, 0.0, 0.9984, 0.05696, 0.0, 0.9984, 0.05696, 0.0, 0.9984, 0.05696, 0.0, 0.9984, 0.05696, 0.0, 0.9984, 0.05696, 0.0, 0.9984, 0.05696, 0.0, 0.9984, 0.05696, 0.0, 0.9984, 0.05696, 0.0, 0.9984, 0.05696, 0.0, 0.9984, 0.05696, 0.0, 0.9984, 0.05696, 0.0, 0.9984, 0.05696, 0.0, 0.9984, 0.2993, 0.2789, 0.9125, 0.2993, 0.2789, 0.9125, 0.2993, 0.2789, 0.9125, 0.2993, 0.2789, 0.9125])] * 3)])
me_3291_cleaningtrolley_001 = bpy.data.meshes.new('3291_CleaningTrolley.001')
me_3291_cleaningtrolley_001.from_pydata([(7.451e-09, 0.01801, -0.03024), (7.451e-09, 0.01806, 0.03024), (0.01448, 0.01123, -0.03024), (0.01452, 0.01126, 0.03024), (0.01806, -0.004009, -0.03024), (0.01811, -0.004019, 0.03024), (0.008038, -0.01623, -0.03024), (0.008059, -0.01627, 0.03024), (-0.008038, -0.01623, -0.03024), (-0.008059, -0.01627, 0.03024), (-0.01806, -0.004009, -0.03024), (-0.01811, -0.004019, 0.03024), (-0.01448, 0.01123, -0.03024), (-0.01452, 0.01126, 0.03024), (7.451e-09, 0.03287, -0.03024), (0.02643, 0.0205, -0.03024), (0.02643, 0.0205, 0.03024), (7.451e-09, 0.03287, 0.03024), (0.03296, -0.007315, -0.03024), (0.03296, -0.007315, 0.03024), (0.01467, -0.02962, -0.03024), (0.01467, -0.02962, 0.03024), (-0.01467, -0.02962, -0.03024), (-0.01467, -0.02962, 0.03024), (-0.03296, -0.007315, -0.03024), (-0.03296, -0.007315, 0.03024), (-0.02643, 0.0205, -0.03024), (-0.02643, 0.0205, 0.03024)], [], [(14, 17, 16, 15), (15, 16, 19, 18), (18, 19, 21, 20), (20, 21, 23, 22), (22, 23, 25, 24), (24, 25, 27, 26), (26, 27, 17, 14), (1, 3, 16, 17), (3, 5, 19, 16), (5, 7, 21, 19), (7, 9, 23, 21), (9, 11, 25, 23), (11, 13, 27, 25), (13, 1, 17, 27), (0, 1, 13, 12), (12, 13, 11, 10), (10, 11, 9, 8), (8, 9, 7, 6), (6, 7, 5, 4), (4, 5, 3, 2), (2, 3, 1, 0)])
me_3291_cleaningtrolley_001.polygons.foreach_set('use_smooth', [True] * 21)
_k = set([(1, 3), (1, 13), (3, 5), (5, 7), (7, 9), (9, 11), (11, 13), (16, 17), (16, 19), (17, 27), (19, 21), (21, 23), (23, 25), (25, 27)])
me_3291_cleaningtrolley_001.attributes.new('sharp_edge', 'BOOLEAN', 'EDGE').data.foreach_set('value', [ (min(e.vertices), max(e.vertices)) in _k for e in me_3291_cleaningtrolley_001.edges])
_uv = me_3291_cleaningtrolley_001.uv_layers.new(name='UVMap')
_uv.uv.foreach_set('vector', [0.4949, 0.659, 0.4949, 0.596, 0.5198, 0.596, 0.5198, 0.659, 0.5198, 0.659, 0.5198, 0.596, 0.5443, 0.596, 0.5443, 0.659, 0.5443, 0.659, 0.5443, 0.596, 0.569, 0.596, 0.569, 0.659, 0.569, 0.659, 0.569, 0.596, 0.5941, 0.596, 0.5941, 0.659, 0.5941, 0.659, 0.5941, 0.596, 0.6188, 0.596, 0.6188, 0.659, 0.6188, 0.659, 0.6188, 0.596, 0.6432, 0.596, 0.6432, 0.659, 0.4699, 0.659, 0.4699, 0.596, 0.4949, 0.596, 0.4949, 0.659, 0.196, 0.4086, 0.1837, 0.4025, 0.1834, 0.3896, 0.2059, 0.4006, 0.1837, 0.4025, 0.1716, 0.4084, 0.1614, 0.4002, 0.1834, 0.3896, 0.1716, 0.4084, 0.1688, 0.4216, 0.1564, 0.4244, 0.1614, 0.4002, 0.1688, 0.4216, 0.1775, 0.4324, 0.1721, 0.444, 0.1564, 0.4244, 0.1775, 0.4324, 0.191, 0.4325, 0.1968, 0.4442, 0.1721, 0.444, 0.191, 0.4325, 0.1993, 0.4219, 0.2118, 0.4249, 0.1968, 0.4442, 0.1993, 0.4219, 0.196, 0.4086, 0.2059, 0.4006, 0.2118, 0.4249, 0.6672, 0.4219, 0.6042, 0.4218, 0.6042, 0.4081, 0.6672, 0.4082, 0.6672, 0.5032, 0.6042, 0.5033, 0.6042, 0.4899, 0.6672, 0.4898, 0.6672, 0.4898, 0.6042, 0.4899, 0.6042, 0.4763, 0.6672, 0.4763, 0.6672, 0.4763, 0.6042, 0.4763, 0.6042, 0.4625, 0.6672, 0.4625, 0.6672, 0.4625, 0.6042, 0.4625, 0.6042, 0.449, 0.6672, 0.449, 0.6672, 0.449, 0.6042, 0.449, 0.6042, 0.4355, 0.6672, 0.4356, 0.6672, 0.4356, 0.6042, 0.4355, 0.6042, 0.4218, 0.6672, 0.4219])
me_3291_cleaningtrolley_001.materials.append(mat_material_001)
me_3291_cleaningtrolley_001.use_remesh_fix_poles = True
me_3291_cleaningtrolley_001.use_remesh_preserve_attributes = False
me_3291_cleaningtrolley_001.use_mirror_vertex_groups = False
me_3291_cleaningtrolley_001.update()
me_3291_cleaningtrolley_001.normals_split_custom_set([tuple(v) for v in zip(*[iter([2.304e-07, 1.0, 0.0, 2.304e-07, 1.0, 0.0, 0.7732, 0.6341, -4.977e-07, 0.7732, 0.6341, 0.0, 0.7732, 0.6341, 0.0, 0.7732, 0.6341, -4.977e-07, 0.9735, -0.2285, 0.0, 0.9735, -0.2285, 9e-07, 0.9735, -0.2285, 9e-07, 0.9735, -0.2285, 0.0, 0.4241, -0.9056, 0.0, 0.4241, -0.9056, -3.484e-10, 0.4241, -0.9056, -3.484e-10, 0.4241, -0.9056, 0.0, -0.4241, -0.9056, 3.484e-10, -0.4241, -0.9056, 0.0, -0.4241, -0.9056, 0.0, -0.4241, -0.9056, 3.484e-10, -0.9735, -0.2285, 2.053e-10, -0.9735, -0.2285, 0.0, -0.9735, -0.2285, 0.0, -0.9735, -0.2285, 2.053e-10, -0.7732, 0.6341, 0.0, -0.7732, 0.6341, 2.536e-06, -0.7732, 0.6341, 2.536e-06, -0.7732, 0.6341, 0.0, 2.304e-07, 1.0, 0.0, 2.304e-07, 1.0, 0.0, 4.797e-08, 0.0, 1.0, 4.849e-08, 0.0, 1.0, 4.702e-08, 0.0, 1.0, 4.797e-08, 0.0, 1.0, 4.849e-08, 0.0, 1.0, 9.64e-08, 0.0, 1.0, 9.51e-08, 0.0, 1.0, 4.702e-08, 0.0, 1.0, 9.64e-08, 0.0, 1.0, 9.509e-08, 0.0, 1.0, 9.746e-08, 0.0, 1.0, 9.51e-08, 0.0, 1.0, 9.509e-08, 0.0, 1.0, 0.0, 0.0, 1.0, 0.0, 0.0, 1.0, 9.746e-08, 0.0, 1.0, 0.0, 0.0, 1.0, 0.0, 0.0, 1.0, 0.0, 0.0, 1.0, 0.0, 0.0, 1.0, 0.0, 0.0, 1.0, 0.0, 0.0, 1.0, 0.0, 0.0, 1.0, 0.0, 0.0, 1.0, 0.0, 0.0, 1.0, 4.797e-08, 0.0, 1.0, 4.797e-08, 0.0, 1.0, 0.0, 0.0, 1.0, -3.77e-07, -1.0, 0.00076, -3.981e-07, -1.0, 0.00076, 0.7732, -0.6341, 0.0007712, 0.7732, -0.6341, 0.0007722, 0.7732, -0.6341, 0.0007722, 0.7732, -0.6341, 0.0007712, 0.9735, 0.2285, 0.0007802, 0.9735, 0.2285, 0.0007798, 0.9735, 0.2285, 0.0007798, 0.9735, 0.2285, 0.0007802, 0.4241, 0.9056, 0.0007636, 0.4241, 0.9056, 0.0007627, 0.4241, 0.9056, 0.0007627, 0.4241, 0.9056, 0.0007636, -0.4241, 0.9056, 0.0007625, -0.4241, 0.9056, 0.0007638, -0.4241, 0.9056, 0.0007638, -0.4241, 0.9056, 0.0007625, -0.9735, 0.2285, 0.0007795, -0.9735, 0.2285, 0.0007811, -0.9735, 0.2285, 0.0007811, -0.9735, 0.2285, 0.0007795, -0.7732, -0.6342, 0.000773, -0.7732, -0.6341, 0.0007712, -0.7732, -0.6341, 0.0007712, -0.7732, -0.6342, 0.000773, -3.981e-07, -1.0, 0.00076, -3.77e-07, -1.0, 0.00076])] * 3)])
me_3291_cleaningtrolley_002 = bpy.data.meshes.new('3291_CleaningTrolley.002')
me_3291_cleaningtrolley_002.from_pydata([(7.451e-09, 0.01801, -0.03024), (7.451e-09, 0.01806, 0.03024), (0.01448, 0.01123, -0.03024), (0.01452, 0.01126, 0.03024), (0.01806, -0.004009, -0.03024), (0.01811, -0.004019, 0.03024), (0.008038, -0.01623, -0.03024), (0.008059, -0.01627, 0.03024), (-0.008038, -0.01623, -0.03024), (-0.008059, -0.01627, 0.03024), (-0.01806, -0.004009, -0.03024), (-0.01811, -0.004019, 0.03024), (-0.01448, 0.01123, -0.03024), (-0.01452, 0.01126, 0.03024), (7.451e-09, 0.03287, -0.03024), (0.02643, 0.0205, -0.03024), (0.02643, 0.0205, 0.03024), (7.451e-09, 0.03287, 0.03024), (0.03296, -0.007315, -0.03024), (0.03296, -0.007315, 0.03024), (0.01467, -0.02962, -0.03024), (0.01467, -0.02962, 0.03024), (-0.01467, -0.02962, -0.03024), (-0.01467, -0.02962, 0.03024), (-0.03296, -0.007315, -0.03024), (-0.03296, -0.007315, 0.03024), (-0.02643, 0.0205, -0.03024), (-0.02643, 0.0205, 0.03024)], [], [(14, 17, 16, 15), (15, 16, 19, 18), (18, 19, 21, 20), (20, 21, 23, 22), (22, 23, 25, 24), (24, 25, 27, 26), (26, 27, 17, 14), (1, 3, 16, 17), (3, 5, 19, 16), (5, 7, 21, 19), (7, 9, 23, 21), (9, 11, 25, 23), (11, 13, 27, 25), (13, 1, 17, 27), (0, 1, 13, 12), (12, 13, 11, 10), (10, 11, 9, 8), (8, 9, 7, 6), (6, 7, 5, 4), (4, 5, 3, 2), (2, 3, 1, 0)])
me_3291_cleaningtrolley_002.polygons.foreach_set('use_smooth', [True] * 21)
_k = set([(0, 2), (0, 12), (1, 3), (1, 13), (2, 4), (3, 5), (4, 6), (5, 7), (6, 8), (7, 9), (8, 10), (9, 11), (10, 12), (11, 13), (16, 17), (16, 19), (17, 27), (19, 21), (21, 23), (23, 25), (25, 27)])
me_3291_cleaningtrolley_002.attributes.new('sharp_edge', 'BOOLEAN', 'EDGE').data.foreach_set('value', [ (min(e.vertices), max(e.vertices)) in _k for e in me_3291_cleaningtrolley_002.edges])
_uv = me_3291_cleaningtrolley_002.uv_layers.new(name='UVMap')
_uv.uv.foreach_set('vector', [0.4949, 0.659, 0.4949, 0.596, 0.5198, 0.596, 0.5198, 0.659, 0.5198, 0.659, 0.5198, 0.596, 0.5443, 0.596, 0.5443, 0.659, 0.5443, 0.659, 0.5443, 0.596, 0.569, 0.596, 0.569, 0.659, 0.569, 0.659, 0.569, 0.596, 0.5941, 0.596, 0.5941, 0.659, 0.5941, 0.659, 0.5941, 0.596, 0.6188, 0.596, 0.6188, 0.659, 0.6188, 0.659, 0.6188, 0.596, 0.6432, 0.596, 0.6432, 0.659, 0.4699, 0.659, 0.4699, 0.596, 0.4949, 0.596, 0.4949, 0.659, 0.196, 0.4086, 0.1837, 0.4025, 0.1834, 0.3896, 0.2059, 0.4006, 0.1837, 0.4025, 0.1716, 0.4084, 0.1614, 0.4002, 0.1834, 0.3896, 0.1716, 0.4084, 0.1688, 0.4216, 0.1564, 0.4244, 0.1614, 0.4002, 0.1688, 0.4216, 0.1775, 0.4324, 0.1721, 0.444, 0.1564, 0.4244, 0.1775, 0.4324, 0.191, 0.4325, 0.1968, 0.4442, 0.1721, 0.444, 0.191, 0.4325, 0.1993, 0.4219, 0.2118, 0.4249, 0.1968, 0.4442, 0.1993, 0.4219, 0.196, 0.4086, 0.2059, 0.4006, 0.2118, 0.4249, 0.6672, 0.4219, 0.6042, 0.4218, 0.6042, 0.4081, 0.6672, 0.4082, 0.6672, 0.5032, 0.6042, 0.5033, 0.6042, 0.4899, 0.6672, 0.4898, 0.6672, 0.4898, 0.6042, 0.4899, 0.6042, 0.4763, 0.6672, 0.4763, 0.6672, 0.4763, 0.6042, 0.4763, 0.6042, 0.4625, 0.6672, 0.4625, 0.6672, 0.4625, 0.6042, 0.4625, 0.6042, 0.449, 0.6672, 0.449, 0.6672, 0.449, 0.6042, 0.449, 0.6042, 0.4355, 0.6672, 0.4356, 0.6672, 0.4356, 0.6042, 0.4355, 0.6042, 0.4218, 0.6672, 0.4219])
me_3291_cleaningtrolley_002.materials.append(mat_material_001)
me_3291_cleaningtrolley_002.use_remesh_fix_poles = True
me_3291_cleaningtrolley_002.use_remesh_preserve_attributes = False
me_3291_cleaningtrolley_002.use_mirror_vertex_groups = False
me_3291_cleaningtrolley_002.update()
me_3291_cleaningtrolley_002.normals_split_custom_set([tuple(v) for v in zip(*[iter([-2.095e-07, 1.0, 0.0, -2.095e-07, 1.0, 0.0, 0.7732, 0.6341, 2.492e-06, 0.7732, 0.6341, 0.0, 0.7732, 0.6341, 0.0, 0.7732, 0.6341, 2.492e-06, 0.9735, -0.2285, 0.0, 0.9735, -0.2285, -2.053e-10, 0.9735, -0.2285, -2.053e-10, 0.9735, -0.2285, 0.0, 0.4241, -0.9056, 0.0, 0.4241, -0.9056, -5.346e-07, 0.4241, -0.9056, -5.346e-07, 0.4241, -0.9056, 0.0, -0.4241, -0.9056, 3.484e-10, -0.4241, -0.9056, 0.0, -0.4241, -0.9056, 0.0, -0.4241, -0.9056, 3.484e-10, -0.9735, -0.2285, 2.303e-07, -0.9735, -0.2285, 0.0, -0.9735, -0.2285, 0.0, -0.9735, -0.2285, 2.303e-07, -0.7732, 0.6341, 0.0, -0.7732, 0.6341, 4.977e-07, -0.7732, 0.6341, 4.977e-07, -0.7732, 0.6341, 0.0, -2.095e-07, 1.0, 0.0, -2.095e-07, 1.0, 0.0, -5.306e-14, 0.0, 1.0, 4.849e-08, 0.0, 1.0, 4.702e-08, 0.0, 1.0, -2.823e-14, 0.0, 1.0, 4.849e-08, 0.0, 1.0, -9.64e-08, 0.0, 1.0, -9.51e-08, 0.0, 1.0, 4.702e-08, 0.0, 1.0, -9.64e-08, 0.0, 1.0, -9.509e-08, 0.0, 1.0, -9.746e-08, 0.0, 1.0, -9.51e-08, 0.0, 1.0, -9.509e-08, 0.0, 1.0, 9.509e-08, 0.0, 1.0, 9.746e-08, 0.0, 1.0, -9.746e-08, 0.0, 1.0, 9.509e-08, 0.0, 1.0, 9.64e-08, 0.0, 1.0, 9.51e-08, 0.0, 1.0, 9.746e-08, 0.0, 1.0, 9.64e-08, 0.0, 1.0, -4.849e-08, 0.0, 1.0, -4.702e-08, 0.0, 1.0, 9.51e-08, 0.0, 1.0, -4.849e-08, 0.0, 1.0, -5.306e-14, 0.0, 1.0, -2.823e-14, 0.0, 1.0, -4.702e-08, 0.0, 1.0, 2.723e-07, -1.0, 0.00076, 2.724e-07, -1.0, 0.00076, 0.7732, -0.6341, 0.0007712, 0.7732, -0.6341, 0.000773, 0.7732, -0.6341, 0.000773, 0.7732, -0.6341, 0.0007712, 0.9735, 0.2286, 0.0007805, 0.9735, 0.2286, 0.0007796, 0.9735, 0.2286, 0.0007796, 0.9735, 0.2286, 0.0007805, 0.4241, 0.9056, 0.0007654, 0.4241, 0.9056, 0.0007626, 0.4241, 0.9056, 0.0007626, 0.4241, 0.9056, 0.0007654, -0.4241, 0.9056, 0.0007626, -0.4241, 0.9056, 0.000764, -0.4241, 0.9056, 0.000764, -0.4241, 0.9056, 0.0007626, -0.9735, 0.2285, 0.0007796, -0.9735, 0.2285, 0.0007812, -0.9735, 0.2285, 0.0007812, -0.9735, 0.2285, 0.0007796, -0.7732, -0.6342, 0.0007724, -0.7732, -0.6341, 0.0007711, -0.7732, -0.6341, 0.0007711, -0.7732, -0.6342, 0.0007724, 2.724e-07, -1.0, 0.00076, 2.723e-07, -1.0, 0.00076])] * 3)])
me_3291_cleaningtrolley_003 = bpy.data.meshes.new('3291_CleaningTrolley.003')
me_3291_cleaningtrolley_003.from_pydata([(4.657e-09, 0.01801, -0.03024), (4.657e-09, 0.01806, 0.03024), (0.01448, 0.01123, -0.03024), (0.01452, 0.01126, 0.03024), (0.01806, -0.004009, -0.03024), (0.01811, -0.004019, 0.03024), (0.008038, -0.01623, -0.03024), (0.008059, -0.01627, 0.03024), (-0.008038, -0.01623, -0.03024), (-0.008059, -0.01627, 0.03024), (-0.01806, -0.004009, -0.03024), (-0.01811, -0.004019, 0.03024), (-0.01448, 0.01123, -0.03024), (-0.01452, 0.01126, 0.03024), (4.657e-09, 0.03287, -0.03024), (0.02643, 0.0205, -0.03024), (0.02643, 0.0205, 0.03024), (4.657e-09, 0.03287, 0.03024), (0.03296, -0.007315, -0.03024), (0.03296, -0.007315, 0.03024), (0.01467, -0.02962, -0.03024), (0.01467, -0.02962, 0.03024), (-0.01467, -0.02962, -0.03024), (-0.01467, -0.02962, 0.03024), (-0.03296, -0.007315, -0.03024), (-0.03296, -0.007315, 0.03024), (-0.02643, 0.0205, -0.03024), (-0.02643, 0.0205, 0.03024)], [], [(14, 17, 16, 15), (15, 16, 19, 18), (18, 19, 21, 20), (20, 21, 23, 22), (22, 23, 25, 24), (24, 25, 27, 26), (26, 27, 17, 14), (3, 5, 19, 16), (5, 7, 21, 19), (7, 9, 23, 21), (9, 11, 25, 23), (11, 13, 27, 25), (13, 1, 17, 27), (0, 1, 13, 12), (12, 13, 11, 10), (10, 11, 9, 8), (8, 9, 7, 6), (6, 7, 5, 4), (4, 5, 3, 2), (2, 3, 1, 0)])
me_3291_cleaningtrolley_003.polygons.foreach_set('use_smooth', [True] * 20)
_k = set([(1, 3), (1, 13), (3, 5), (5, 7), (7, 9), (9, 11), (11, 13), (16, 17), (16, 19), (17, 27), (19, 21), (21, 23), (23, 25), (25, 27)])
me_3291_cleaningtrolley_003.attributes.new('sharp_edge', 'BOOLEAN', 'EDGE').data.foreach_set('value', [ (min(e.vertices), max(e.vertices)) in _k for e in me_3291_cleaningtrolley_003.edges])
_uv = me_3291_cleaningtrolley_003.uv_layers.new(name='UVMap')
_uv.uv.foreach_set('vector', [0.4949, 0.659, 0.4949, 0.596, 0.5198, 0.596, 0.5198, 0.659, 0.5198, 0.659, 0.5198, 0.596, 0.5443, 0.596, 0.5443, 0.659, 0.5443, 0.659, 0.5443, 0.596, 0.569, 0.596, 0.569, 0.659, 0.569, 0.659, 0.569, 0.596, 0.5941, 0.596, 0.5941, 0.659, 0.5941, 0.659, 0.5941, 0.596, 0.6188, 0.596, 0.6188, 0.659, 0.6188, 0.659, 0.6188, 0.596, 0.6432, 0.596, 0.6432, 0.659, 0.4699, 0.659, 0.4699, 0.596, 0.4949, 0.596, 0.4949, 0.659, 0.1685, 0.4219, 0.1767, 0.4326, 0.1708, 0.4442, 0.1559, 0.4248, 0.1767, 0.4326, 0.1902, 0.4325, 0.1955, 0.4441, 0.1708, 0.4442, 0.1902, 0.4325, 0.199, 0.4219, 0.2114, 0.4247, 0.1955, 0.4441, 0.199, 0.4219, 0.1963, 0.4086, 0.2065, 0.4005, 0.2114, 0.4247, 0.1963, 0.4086, 0.1842, 0.4027, 0.1845, 0.3898, 0.2065, 0.4005, 0.1842, 0.4027, 0.1718, 0.4086, 0.162, 0.4006, 0.1845, 0.3898, 0.6672, 0.4219, 0.6042, 0.4218, 0.6042, 0.4081, 0.6672, 0.4082, 0.6672, 0.5032, 0.6042, 0.5033, 0.6042, 0.4899, 0.6672, 0.4898, 0.6672, 0.4898, 0.6042, 0.4899, 0.6042, 0.4763, 0.6672, 0.4763, 0.6672, 0.4763, 0.6042, 0.4763, 0.6042, 0.4625, 0.6672, 0.4625, 0.6672, 0.4625, 0.6042, 0.4625, 0.6042, 0.449, 0.6672, 0.449, 0.6672, 0.449, 0.6042, 0.449, 0.6042, 0.4355, 0.6672, 0.4356, 0.6672, 0.4356, 0.6042, 0.4355, 0.6042, 0.4218, 0.6672, 0.4219])
me_3291_cleaningtrolley_003.materials.append(mat_material_001)
me_3291_cleaningtrolley_003.use_remesh_fix_poles = True
me_3291_cleaningtrolley_003.use_remesh_preserve_attributes = False
me_3291_cleaningtrolley_003.use_mirror_vertex_groups = False
me_3291_cleaningtrolley_003.update()
me_3291_cleaningtrolley_003.normals_split_custom_set([tuple(v) for v in zip(*[iter([1.047e-07, 1.0, 0.0, 1.047e-07, 1.0, 0.0, 0.7732, 0.6341, 2.492e-06, 0.7732, 0.6341, 0.0, 0.7732, 0.6341, 0.0, 0.7732, 0.6341, 2.492e-06, 0.9735, -0.2285, 0.0, 0.9735, -0.2285, -2.053e-10, 0.9735, -0.2285, -2.053e-10, 0.9735, -0.2285, 0.0, 0.4241, -0.9056, 0.0, 0.4241, -0.9056, -1.527e-06, 0.4241, -0.9056, -1.527e-06, 0.4241, -0.9056, 0.0, -0.4241, -0.9056, 1.527e-06, -0.4241, -0.9056, 0.0, -0.4241, -0.9056, 0.0, -0.4241, -0.9056, 1.527e-06, -0.9735, -0.2285, -9.22e-07, -0.9735, -0.2285, 0.0, -0.9735, -0.2285, 0.0, -0.9735, -0.2285, -9.22e-07, -0.7732, 0.6341, 0.0, -0.7732, 0.6341, 4.529e-06, -0.7732, 0.6341, 4.529e-06, -0.7732, 0.6341, 0.0, 1.047e-07, 1.0, 0.0, 1.047e-07, 1.0, 0.0, -1.919e-07, 0.0, 1.0, 9.235e-10, 0.0, 1.0, -1.686e-09, 0.0, 1.0, -1.919e-07, 0.0, 1.0, 9.235e-10, 0.0, 1.0, 9.509e-08, 0.0, 1.0, 9.746e-08, 0.0, 1.0, -1.686e-09, 0.0, 1.0, 9.509e-08, 0.0, 1.0, -9.509e-08, 0.0, 1.0, -9.746e-08, 0.0, 1.0, 9.746e-08, 0.0, 1.0, -9.509e-08, 0.0, 1.0, -9.237e-10, 0.0, 1.0, 1.686e-09, 0.0, 1.0, -9.746e-08, 0.0, 1.0, -9.237e-10, 0.0, 1.0, 9.489e-08, 0.0, 1.0, 9.783e-08, 0.0, 1.0, 1.686e-09, 0.0, 1.0, 9.489e-08, 0.0, 1.0, 0.0, 0.0, 1.0, 0.0, 0.0, 1.0, 9.783e-08, 0.0, 1.0, 2.095e-07, -1.0, 0.00076, 1.886e-07, -1.0, 0.00076, 0.7732, -0.6341, 0.0007711, 0.7732, -0.6341, 0.0007749, 0.7732, -0.6341, 0.0007749, 0.7732, -0.6341, 0.0007711, 0.9735, 0.2285, 0.0007805, 0.9735, 0.2285, 0.0007796, 0.9735, 0.2285, 0.0007796, 0.9735, 0.2285, 0.0007805, 0.4241, 0.9056, 0.0007649, 0.4241, 0.9056, 0.0007628, 0.4241, 0.9056, 0.0007628, 0.4241, 0.9056, 0.0007649, -0.4241, 0.9056, 0.0007628, -0.4241, 0.9056, 0.0007664, -0.4241, 0.9056, 0.0007664, -0.4241, 0.9056, 0.0007628, -0.9735, 0.2285, 0.0007797, -0.9735, 0.2285, 0.0007815, -0.9735, 0.2285, 0.0007815, -0.9735, 0.2285, 0.0007797, -0.7732, -0.6342, 0.0007717, -0.7732, -0.6341, 0.0007712, -0.7732, -0.6341, 0.0007712, -0.7732, -0.6342, 0.0007717, 1.886e-07, -1.0, 0.00076, 2.095e-07, -1.0, 0.00076])] * 3)])

# ---- objects
ob_3291_cleaningtrolley = bpy.data.objects.new('3291_CleaningTrolley', me_3291_cleaningtrolley)
ob_3291_cleaningtrolley_001 = bpy.data.objects.new('3291_CleaningTrolley.001', me_3291_cleaningtrolley_001)
ob_3291_cleaningtrolley_002 = bpy.data.objects.new('3291_CleaningTrolley.002', me_3291_cleaningtrolley_002)
ob_3291_cleaningtrolley_003 = bpy.data.objects.new('3291_CleaningTrolley.003', me_3291_cleaningtrolley_003)

# ---- transforms, parenting, visibility, modifiers, constraints
ob_3291_cleaningtrolley.location = (0.0, 0.0, 0.0)
ob_3291_cleaningtrolley.lineart.crease_threshold = 0.0
ob_3291_cleaningtrolley_001.location = (0.0, 0.0, 0.0)
ob_3291_cleaningtrolley_001.delta_location = (0.08646, -0.06221, 0.2262)
ob_3291_cleaningtrolley_001.lineart.crease_threshold = 0.0
ob_3291_cleaningtrolley_002.location = (0.0, 0.0, 0.0)
ob_3291_cleaningtrolley_002.delta_location = (0.04912, -0.05502, 0.2859)
ob_3291_cleaningtrolley_002.lineart.crease_threshold = 0.0
ob_3291_cleaningtrolley_003.location = (0.0, 0.0, 0.0)
ob_3291_cleaningtrolley_003.delta_location = (0.01455, -0.05456, 0.2262)
ob_3291_cleaningtrolley_003.lineart.crease_threshold = 0.0

# ---- collection membership
scene.collection.objects.link(ob_3291_cleaningtrolley)
scene.collection.objects.link(ob_3291_cleaningtrolley_001)
scene.collection.objects.link(ob_3291_cleaningtrolley_002)
scene.collection.objects.link(ob_3291_cleaningtrolley_003)

# ---- scene / render settings (as saved in the file)
scene.frame_start = 1; scene.frame_end = 250; scene.frame_set(0)
scene.render.engine = 'BLENDER_EEVEE_NEXT'
scene.cycles.use_denoising = False
scene.cycles.samples = 128
scene.cycles.sampling_pattern = 'TABULATED_SOBOL'
scene.cycles.use_adaptive_sampling = False
scene.cycles.use_light_tree = False
scene.view_settings.view_transform = 'Filmic'
bpy.context.view_layer.update()

# ---- added for rendering (the .blend has no active camera and no usable light): camera, sun
cam_auto = bpy.data.cameras.new('AutoCamera')
cam_auto.lens = 50.0
cam_auto.sensor_width = 36.0
cam_auto.clip_end = 1000.0
ob_auto_camera = bpy.data.objects.new('AutoCamera', cam_auto)
scene.collection.objects.link(ob_auto_camera)
ob_auto_camera.location = (0.690112, -0.814199, 0.831914)
ob_auto_camera.rotation_euler = (1.09748, -7.21219e-08, 0.694738)
scene.camera = ob_auto_camera
light_auto_sun = bpy.data.lights.new('AutoSun', 'SUN')
light_auto_sun.energy = 3.0
light_auto_sun.angle = 0.0523599
ob_auto_sun = bpy.data.objects.new('AutoSun', light_auto_sun)
scene.collection.objects.link(ob_auto_sun)
ob_auto_sun.rotation_euler = (0.872665, 0.174533, 0.523599)
bpy.context.view_layer.update()
